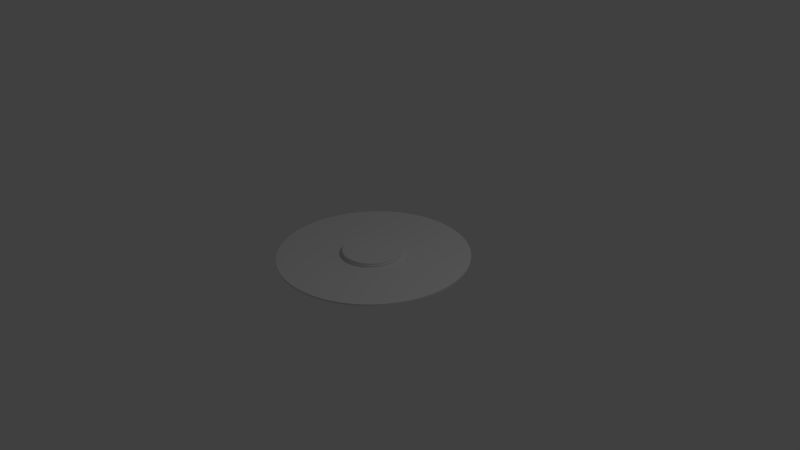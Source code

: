 # Source: disk1.blend  (saved by Blender 2.72.0; exported with 4.5.12 LTS)
import bpy
from mathutils import Matrix  # noqa: F401  (used for matrix-valued properties, if any)

bpy.ops.wm.read_factory_settings(use_empty=True)
scene = bpy.context.scene
scene.name = 'Scene'

# ---- collections
col_collection_1 = bpy.data.collections.new('Collection 1'); scene.collection.children.link(col_collection_1)

# ---- world
world_world = bpy.data.worlds.new('World'); scene.world = world_world
world_world.color = (0.05088, 0.05088, 0.05088)
world_world.use_sun_shadow = False
world_world.sun_shadow_jitter_overblur = 0.0
world_world.cycles.sampling_method = 'MANUAL'
world_world.cycles.sample_map_resolution = 256

# ---- cameras
cam_camera = bpy.data.cameras.new('Camera')
cam_camera.clip_end = 100.0
cam_camera.lens = 35.0
cam_camera.sensor_width = 32.0
cam_camera.sensor_height = 18.0
cam_camera.ortho_scale = 7.314
cam_camera.dof.focus_distance = 0.0
cam_camera.dof.aperture_fstop = 128.0

# ---- lights
light_lamp = bpy.data.lights.new('Lamp', 'POINT')
light_lamp.transmission_factor = 0.0
light_lamp.cutoff_distance = 30.0
light_lamp.energy = 100.0
light_lamp.shadow_buffer_clip_start = 1.001
light_lamp.shadow_soft_size = 0.1
light_lamp.shadow_maximum_resolution = 0.006
light_lamp.use_absolute_resolution = True
light_lamp.cycles.use_multiple_importance_sampling = False

# ---- meshes
me_cylinder_001 = bpy.data.meshes.new('Cylinder.001')
me_cylinder_001.from_pydata([(4.173e-07, 0.4, -0.8), (4.173e-07, 0.4, 0.8), (0.01963, 0.3995, -0.8), (0.01963, 0.3995, 0.8), (0.03921, 0.3981, -0.8), (0.03921, 0.3981, 0.8), (0.05869, 0.3957, -0.8), (0.05869, 0.3957, 0.8), (0.07804, 0.3923, -0.8), (0.07804, 0.3923, 0.8), (0.09719, 0.388, -0.8), (0.09719, 0.388, 0.8), (0.1161, 0.3828, -0.8), (0.1161, 0.3828, 0.8), (0.1348, 0.3766, -0.8), (0.1348, 0.3766, 0.8), (0.1531, 0.3696, -0.8), (0.1531, 0.3696, 0.8), (0.171, 0.3616, -0.8), (0.171, 0.3616, 0.8), (0.1886, 0.3528, -0.8), (0.1886, 0.3528, 0.8), (0.2056, 0.3431, -0.8), (0.2056, 0.3431, 0.8), (0.2222, 0.3326, -0.8), (0.2222, 0.3326, 0.8), (0.2383, 0.3213, -0.8), (0.2383, 0.3213, 0.8), (0.2538, 0.3092, -0.8), (0.2538, 0.3092, 0.8), (0.2686, 0.2964, -0.8), (0.2686, 0.2964, 0.8), (0.2828, 0.2828, -0.8), (0.2828, 0.2828, 0.8), (0.2964, 0.2686, -0.8), (0.2964, 0.2686, 0.8), (0.3092, 0.2538, -0.8), (0.3092, 0.2538, 0.8), (0.3213, 0.2383, -0.8), (0.3213, 0.2383, 0.8), (0.3326, 0.2222, -0.8), (0.3326, 0.2222, 0.8), (0.3431, 0.2056, -0.8), (0.3431, 0.2056, 0.8), (0.3528, 0.1886, -0.8), (0.3528, 0.1886, 0.8), (0.3616, 0.171, -0.8), (0.3616, 0.171, 0.8), (0.3696, 0.1531, -0.8), (0.3696, 0.1531, 0.8), (0.3766, 0.1348, -0.8), (0.3766, 0.1348, 0.8), (0.3828, 0.1161, -0.8), (0.3828, 0.1161, 0.8), (0.388, 0.09719, -0.8), (0.388, 0.09719, 0.8), (0.3923, 0.07804, -0.8), (0.3923, 0.07804, 0.8), (0.3957, 0.05869, -0.8), (0.3957, 0.05869, 0.8), (0.3981, 0.03921, -0.8), (0.3981, 0.03921, 0.8), (0.3995, 0.01963, -0.8), (0.3995, 0.01963, 0.8), (0.4, -4.525e-07, -0.8), (0.4, -4.525e-07, 0.8), (0.3995, -0.01963, -0.8), (0.3995, -0.01963, 0.8), (0.3981, -0.03921, -0.8), (0.3981, -0.03921, 0.8), (0.3957, -0.05869, -0.8), (0.3957, -0.05869, 0.8), (0.3923, -0.07804, -0.8), (0.3923, -0.07804, 0.8), (0.388, -0.09719, -0.8), (0.388, -0.09719, 0.8), (0.3828, -0.1161, -0.8), (0.3828, -0.1161, 0.8), (0.3766, -0.1348, -0.8), (0.3766, -0.1348, 0.8), (0.3696, -0.1531, -0.8), (0.3696, -0.1531, 0.8), (0.3616, -0.171, -0.8), (0.3616, -0.171, 0.8), (0.3528, -0.1886, -0.8), (0.3528, -0.1886, 0.8), (0.3431, -0.2056, -0.8), (0.3431, -0.2056, 0.8), (0.3326, -0.2222, -0.8), (0.3326, -0.2222, 0.8), (0.3213, -0.2383, -0.8), (0.3213, -0.2383, 0.8), (0.3092, -0.2538, -0.8), (0.3092, -0.2538, 0.8), (0.2964, -0.2686, -0.8), (0.2964, -0.2686, 0.8), (0.2828, -0.2828, -0.8), (0.2828, -0.2828, 0.8), (0.2686, -0.2964, -0.8), (0.2686, -0.2964, 0.8), (0.2538, -0.3092, -0.8), (0.2538, -0.3092, 0.8), (0.2383, -0.3213, -0.8), (0.2383, -0.3213, 0.8), (0.2222, -0.3326, -0.8), (0.2222, -0.3326, 0.8), (0.2056, -0.3431, -0.8), (0.2056, -0.3431, 0.8), (0.1886, -0.3528, -0.8), (0.1886, -0.3528, 0.8), (0.171, -0.3616, -0.8), (0.171, -0.3616, 0.8), (0.1531, -0.3696, -0.8), (0.1531, -0.3696, 0.8), (0.1348, -0.3766, -0.8), (0.1348, -0.3766, 0.8), (0.1161, -0.3828, -0.8), (0.1161, -0.3828, 0.8), (0.09719, -0.388, -0.8), (0.09719, -0.388, 0.8), (0.07804, -0.3923, -0.8), (0.07804, -0.3923, 0.8), (0.05869, -0.3957, -0.8), (0.05869, -0.3957, 0.8), (0.03921, -0.3981, -0.8), (0.03921, -0.3981, 0.8), (0.01963, -0.3995, -0.8), (0.01963, -0.3995, 0.8), (1.145e-06, -0.4, -0.8), (1.145e-06, -0.4, 0.8), (-0.01963, -0.3995, -0.8), (-0.01963, -0.3995, 0.8), (-0.03921, -0.3981, -0.8), (-0.03921, -0.3981, 0.8), (-0.05869, -0.3957, -0.8), (-0.05869, -0.3957, 0.8), (-0.07803, -0.3923, -0.8), (-0.07803, -0.3923, 0.8), (-0.09719, -0.388, -0.8), (-0.09719, -0.388, 0.8), (-0.1161, -0.3828, -0.8), (-0.1161, -0.3828, 0.8), (-0.1348, -0.3766, -0.8), (-0.1348, -0.3766, 0.8), (-0.1531, -0.3696, -0.8), (-0.1531, -0.3696, 0.8), (-0.171, -0.3616, -0.8), (-0.171, -0.3616, 0.8), (-0.1886, -0.3528, -0.8), (-0.1886, -0.3528, 0.8), (-0.2056, -0.3431, -0.8), (-0.2056, -0.3431, 0.8), (-0.2222, -0.3326, -0.8), (-0.2222, -0.3326, 0.8), (-0.2383, -0.3213, -0.8), (-0.2383, -0.3213, 0.8), (-0.2538, -0.3092, -0.8), (-0.2538, -0.3092, 0.8), (-0.2686, -0.2964, -0.8), (-0.2686, -0.2964, 0.8), (-0.2828, -0.2828, -0.8), (-0.2828, -0.2828, 0.8), (-0.2964, -0.2686, -0.8), (-0.2964, -0.2686, 0.8), (-0.3092, -0.2538, -0.8), (-0.3092, -0.2538, 0.8), (-0.3213, -0.2383, -0.8), (-0.3213, -0.2383, 0.8), (-0.3326, -0.2222, -0.8), (-0.3326, -0.2222, 0.8), (-0.3431, -0.2056, -0.8), (-0.3431, -0.2056, 0.8), (-0.3528, -0.1886, -0.8), (-0.3528, -0.1886, 0.8), (-0.3616, -0.171, -0.8), (-0.3616, -0.171, 0.8), (-0.3696, -0.1531, -0.8), (-0.3696, -0.1531, 0.8), (-0.3766, -0.1348, -0.8), (-0.3766, -0.1348, 0.8), (-0.3828, -0.1161, -0.8), (-0.3828, -0.1161, 0.8), (-0.388, -0.09719, -0.8), (-0.388, -0.09719, 0.8), (-0.3923, -0.07804, -0.8), (-0.3923, -0.07804, 0.8), (-0.3957, -0.05869, -0.8), (-0.3957, -0.05869, 0.8), (-0.3981, -0.03921, -0.8), (-0.3981, -0.03921, 0.8), (-0.3995, -0.01963, -0.8), (-0.3995, -0.01963, 0.8), (-0.4, -8.594e-07, -0.8), (-0.4, -8.594e-07, 0.8), (-0.3995, 0.01963, -0.8), (-0.3995, 0.01963, 0.8), (-0.3981, 0.03921, -0.8), (-0.3981, 0.03921, 0.8), (-0.3957, 0.05869, -0.8), (-0.3957, 0.05869, 0.8), (-0.3923, 0.07804, -0.8), (-0.3923, 0.07804, 0.8), (-0.388, 0.09719, -0.8), (-0.388, 0.09719, 0.8), (-0.3828, 0.1161, -0.8), (-0.3828, 0.1161, 0.8), (-0.3766, 0.1348, -0.8), (-0.3766, 0.1348, 0.8), (-0.3696, 0.1531, -0.8), (-0.3696, 0.1531, 0.8), (-0.3616, 0.171, -0.8), (-0.3616, 0.171, 0.8), (-0.3528, 0.1886, -0.8), (-0.3528, 0.1886, 0.8), (-0.3431, 0.2056, -0.8), (-0.3431, 0.2056, 0.8), (-0.3326, 0.2222, -0.8), (-0.3326, 0.2222, 0.8), (-0.3213, 0.2383, -0.8), (-0.3213, 0.2383, 0.8), (-0.3092, 0.2538, -0.8), (-0.3092, 0.2538, 0.8), (-0.2964, 0.2686, -0.8), (-0.2964, 0.2686, 0.8), (-0.2828, 0.2828, -0.8), (-0.2828, 0.2828, 0.8), (-0.2686, 0.2964, -0.8), (-0.2686, 0.2964, 0.8), (-0.2538, 0.3092, -0.8), (-0.2538, 0.3092, 0.8), (-0.2383, 0.3213, -0.8), (-0.2383, 0.3213, 0.8), (-0.2222, 0.3326, -0.8), (-0.2222, 0.3326, 0.8), (-0.2056, 0.3431, -0.8), (-0.2056, 0.3431, 0.8), (-0.1886, 0.3528, -0.8), (-0.1886, 0.3528, 0.8), (-0.171, 0.3616, -0.8), (-0.171, 0.3616, 0.8), (-0.1531, 0.3696, -0.8), (-0.1531, 0.3696, 0.8), (-0.1348, 0.3766, -0.8), (-0.1348, 0.3766, 0.8), (-0.1161, 0.3828, -0.8), (-0.1161, 0.3828, 0.8), (-0.09719, 0.388, -0.8), (-0.09719, 0.388, 0.8), (-0.07803, 0.3923, -0.8), (-0.07803, 0.3923, 0.8), (-0.05869, 0.3957, -0.8), (-0.05869, 0.3957, 0.8), (-0.03921, 0.3981, -0.8), (-0.03921, 0.3981, 0.8), (-0.01963, 0.3995, -0.8), (-0.01963, 0.3995, 0.8), (4.173e-07, 0.4, -0.48), (4.504e-07, 0.36, -0.185), (4.173e-07, 0.4, 0.16), (4.174e-07, 0.3998, 0.48), (0.01962, 0.3994, 0.48), (0.01963, 0.3995, 0.16), (0.01963, 0.3995, -0.16), (0.01963, 0.3995, -0.48), (0.03919, 0.3979, 0.48), (0.03921, 0.3981, 0.16), (0.03921, 0.3981, -0.16), (0.03921, 0.3981, -0.48), (0.05867, 0.3955, 0.48), (0.05869, 0.3957, 0.16), (0.05869, 0.3957, -0.16), (0.05869, 0.3957, -0.48), (0.07801, 0.3922, 0.48), (0.07804, 0.3923, 0.16), (0.07804, 0.3923, -0.16), (0.07804, 0.3923, -0.48), (0.09715, 0.3879, 0.48), (0.09719, 0.388, 0.16), (0.09719, 0.388, -0.16), (0.09719, 0.388, -0.48), (0.1161, 0.3826, 0.48), (0.1161, 0.3828, 0.16), (0.1161, 0.3828, -0.16), (0.1161, 0.3828, -0.48), (0.1347, 0.3765, 0.48), (0.1348, 0.3766, 0.16), (0.1348, 0.3766, -0.16), (0.1348, 0.3766, -0.48), (0.153, 0.3694, 0.48), (0.1531, 0.3696, 0.16), (0.1531, 0.3696, -0.16), (0.1531, 0.3696, -0.48), (0.171, 0.3615, 0.48), (0.171, 0.3616, 0.16), (0.171, 0.3616, -0.16), (0.171, 0.3616, -0.48), (0.1885, 0.3526, 0.48), (0.1886, 0.3528, 0.16), (0.1886, 0.3528, -0.16), (0.1886, 0.3528, -0.48), (0.2056, 0.343, 0.48), (0.2056, 0.3431, 0.16), (0.2056, 0.3431, -0.16), (0.2056, 0.3431, -0.48), (0.2221, 0.3325, 0.48), (0.2222, 0.3326, 0.16), (0.2222, 0.3326, -0.16), (0.2222, 0.3326, -0.48), (0.2382, 0.3212, 0.48), (0.2383, 0.3213, 0.16), (0.2383, 0.3213, -0.16), (0.2383, 0.3213, -0.48), (0.2537, 0.3091, 0.48), (0.2538, 0.3092, 0.16), (0.2538, 0.3092, -0.16), (0.2538, 0.3092, -0.48), (0.2685, 0.2963, 0.48), (0.2686, 0.2964, 0.16), (0.2686, 0.2964, -0.16), (0.2686, 0.2964, -0.48), (0.2827, 0.2827, 0.48), (0.2828, 0.2828, 0.16), (0.2828, 0.2828, -0.16), (0.2828, 0.2828, -0.48), (0.2963, 0.2685, 0.48), (0.2964, 0.2686, 0.16), (0.2964, 0.2686, -0.16), (0.2964, 0.2686, -0.48), (0.3091, 0.2537, 0.48), (0.3092, 0.2538, 0.16), (0.3092, 0.2538, -0.16), (0.3092, 0.2538, -0.48), (0.3212, 0.2382, 0.48), (0.3213, 0.2383, 0.16), (0.3213, 0.2383, -0.16), (0.3213, 0.2383, -0.48), (0.3325, 0.2221, 0.48), (0.3326, 0.2222, 0.16), (0.3326, 0.2222, -0.16), (0.3326, 0.2222, -0.48), (0.343, 0.2056, 0.48), (0.3431, 0.2056, 0.16), (0.3431, 0.2056, -0.16), (0.3431, 0.2056, -0.48), (0.3526, 0.1885, 0.48), (0.3528, 0.1886, 0.16), (0.3528, 0.1886, -0.16), (0.3528, 0.1886, -0.48), (0.3615, 0.171, 0.48), (0.3616, 0.171, 0.16), (0.3616, 0.171, -0.16), (0.3616, 0.171, -0.48), (0.3694, 0.153, 0.48), (0.3696, 0.1531, 0.16), (0.3696, 0.1531, -0.16), (0.3696, 0.1531, -0.48), (0.3765, 0.1347, 0.48), (0.3766, 0.1348, 0.16), (0.3766, 0.1348, -0.16), (0.3766, 0.1348, -0.48), (0.3826, 0.1161, 0.48), (0.3828, 0.1161, 0.16), (0.3828, 0.1161, -0.16), (0.3828, 0.1161, -0.48), (0.3879, 0.09715, 0.48), (0.388, 0.09719, 0.16), (0.388, 0.09719, -0.16), (0.388, 0.09719, -0.48), (0.3922, 0.078, 0.48), (0.3923, 0.07804, 0.16), (0.3923, 0.07804, -0.16), (0.3923, 0.07804, -0.48), (0.3955, 0.05867, 0.48), (0.3957, 0.05869, 0.16), (0.3957, 0.05869, -0.16), (0.3957, 0.05869, -0.48), (0.3979, 0.03919, 0.48), (0.3981, 0.03921, 0.16), (0.3981, 0.03921, -0.16), (0.3981, 0.03921, -0.48), (0.3994, 0.01962, 0.48), (0.3995, 0.01963, 0.16), (0.3995, 0.01963, -0.16), (0.3995, 0.01963, -0.48), (0.3998, -4.528e-07, 0.48), (0.4, -4.525e-07, 0.16), (0.4, -4.525e-07, -0.16), (0.4, -4.525e-07, -0.48), (0.3994, -0.01962, 0.48), (0.3995, -0.01963, 0.16), (0.3995, -0.01963, -0.16), (0.3995, -0.01963, -0.48), (0.3979, -0.03919, 0.48), (0.3981, -0.03921, 0.16), (0.3981, -0.03921, -0.16), (0.3981, -0.03921, -0.48), (0.3955, -0.05867, 0.48), (0.3957, -0.05869, 0.16), (0.3957, -0.05869, -0.16), (0.3957, -0.05869, -0.48), (0.3922, -0.07801, 0.48), (0.3923, -0.07804, 0.16), (0.3923, -0.07804, -0.16), (0.3923, -0.07804, -0.48), (0.3879, -0.09715, 0.48), (0.388, -0.09719, 0.16), (0.388, -0.09719, -0.16), (0.388, -0.09719, -0.48), (0.3826, -0.1161, 0.48), (0.3828, -0.1161, 0.16), (0.3828, -0.1161, -0.16), (0.3828, -0.1161, -0.48), (0.3765, -0.1347, 0.48), (0.3766, -0.1348, 0.16), (0.3766, -0.1348, -0.16), (0.3766, -0.1348, -0.48), (0.3694, -0.153, 0.48), (0.3696, -0.1531, 0.16), (0.3696, -0.1531, -0.16), (0.3696, -0.1531, -0.48), (0.3615, -0.171, 0.48), (0.3616, -0.171, 0.16), (0.3616, -0.171, -0.16), (0.3616, -0.171, -0.48), (0.3526, -0.1885, 0.48), (0.3528, -0.1886, 0.16), (0.3528, -0.1886, -0.16), (0.3528, -0.1886, -0.48), (0.343, -0.2056, 0.48), (0.3431, -0.2056, 0.16), (0.3431, -0.2056, -0.16), (0.3431, -0.2056, -0.48), (0.3325, -0.2221, 0.48), (0.3326, -0.2222, 0.16), (0.3326, -0.2222, -0.16), (0.3326, -0.2222, -0.48), (0.3212, -0.2382, 0.48), (0.3213, -0.2383, 0.16), (0.3213, -0.2383, -0.16), (0.3213, -0.2383, -0.48), (0.3091, -0.2537, 0.48), (0.3092, -0.2538, 0.16), (0.3092, -0.2538, -0.16), (0.3092, -0.2538, -0.48), (0.2963, -0.2685, 0.48), (0.2964, -0.2686, 0.16), (0.2964, -0.2686, -0.16), (0.2964, -0.2686, -0.48), (0.2827, -0.2827, 0.48), (0.2828, -0.2828, 0.16), (0.2828, -0.2828, -0.16), (0.2828, -0.2828, -0.48), (0.2685, -0.2963, 0.48), (0.2686, -0.2964, 0.16), (0.2686, -0.2964, -0.16), (0.2686, -0.2964, -0.48), (0.2537, -0.3091, 0.48), (0.2538, -0.3092, 0.16), (0.2538, -0.3092, -0.16), (0.2538, -0.3092, -0.48), (0.2382, -0.3212, 0.48), (0.2383, -0.3213, 0.16), (0.2383, -0.3213, -0.16), (0.2383, -0.3213, -0.48), (0.2221, -0.3325, 0.48), (0.2222, -0.3326, 0.16), (0.2222, -0.3326, -0.16), (0.2222, -0.3326, -0.48), (0.2056, -0.343, 0.48), (0.2056, -0.3431, 0.16), (0.2056, -0.3431, -0.16), (0.2056, -0.3431, -0.48), (0.1885, -0.3526, 0.48), (0.1886, -0.3528, 0.16), (0.1886, -0.3528, -0.16), (0.1886, -0.3528, -0.48), (0.171, -0.3615, 0.48), (0.171, -0.3616, 0.16), (0.171, -0.3616, -0.16), (0.171, -0.3616, -0.48), (0.153, -0.3694, 0.48), (0.1531, -0.3696, 0.16), (0.1531, -0.3696, -0.16), (0.1531, -0.3696, -0.48), (0.1347, -0.3765, 0.48), (0.1348, -0.3766, 0.16), (0.1348, -0.3766, -0.16), (0.1348, -0.3766, -0.48), (0.1161, -0.3826, 0.48), (0.1161, -0.3828, 0.16), (0.1161, -0.3828, -0.16), (0.1161, -0.3828, -0.48), (0.09715, -0.3879, 0.48), (0.09719, -0.388, 0.16), (0.09719, -0.388, -0.16), (0.09719, -0.388, -0.48), (0.07801, -0.3922, 0.48), (0.07804, -0.3923, 0.16), (0.07804, -0.3923, -0.16), (0.07804, -0.3923, -0.48), (0.05867, -0.3955, 0.48), (0.05869, -0.3957, 0.16), (0.05869, -0.3957, -0.16), (0.05869, -0.3957, -0.48), (0.03919, -0.3979, 0.48), (0.03921, -0.3981, 0.16), (0.03921, -0.3981, -0.16), (0.03921, -0.3981, -0.48), (0.01962, -0.3994, 0.48), (0.01963, -0.3995, 0.16), (0.01963, -0.3995, -0.16), (0.01963, -0.3995, -0.48), (1.145e-06, -0.3998, 0.48), (1.145e-06, -0.4, 0.16), (1.145e-06, -0.4, -0.16), (1.145e-06, -0.4, -0.48), (-0.01962, -0.3994, 0.48), (-0.01963, -0.3995, 0.16), (-0.01963, -0.3995, -0.16), (-0.01963, -0.3995, -0.48), (-0.03919, -0.3979, 0.48), (-0.03921, -0.3981, 0.16), (-0.03921, -0.3981, -0.16), (-0.03921, -0.3981, -0.48), (-0.05867, -0.3955, 0.48), (-0.05869, -0.3957, 0.16), (-0.05869, -0.3957, -0.16), (-0.05869, -0.3957, -0.48), (-0.078, -0.3922, 0.48), (-0.07803, -0.3923, 0.16), (-0.07803, -0.3923, -0.16), (-0.07803, -0.3923, -0.48), (-0.09715, -0.3879, 0.48), (-0.09719, -0.388, 0.16), (-0.09719, -0.388, -0.16), (-0.09719, -0.388, -0.48), (-0.1161, -0.3826, 0.48), (-0.1161, -0.3828, 0.16), (-0.1161, -0.3828, -0.16), (-0.1161, -0.3828, -0.48), (-0.1347, -0.3765, 0.48), (-0.1348, -0.3766, 0.16), (-0.1348, -0.3766, -0.16), (-0.1348, -0.3766, -0.48), (-0.153, -0.3694, 0.48), (-0.1531, -0.3696, 0.16), (-0.1531, -0.3696, -0.16), (-0.1531, -0.3696, -0.48), (-0.171, -0.3615, 0.48), (-0.171, -0.3616, 0.16), (-0.171, -0.3616, -0.16), (-0.171, -0.3616, -0.48), (-0.1885, -0.3526, 0.48), (-0.1886, -0.3528, 0.16), (-0.1886, -0.3528, -0.16), (-0.1886, -0.3528, -0.48), (-0.2056, -0.343, 0.48), (-0.2056, -0.3431, 0.16), (-0.2056, -0.3431, -0.16), (-0.2056, -0.3431, -0.48), (-0.2221, -0.3325, 0.48), (-0.2222, -0.3326, 0.16), (-0.2222, -0.3326, -0.16), (-0.2222, -0.3326, -0.48), (-0.2382, -0.3212, 0.48), (-0.2383, -0.3213, 0.16), (-0.2383, -0.3213, -0.16), (-0.2383, -0.3213, -0.48), (-0.2537, -0.3091, 0.48), (-0.2538, -0.3092, 0.16), (-0.2538, -0.3092, -0.16), (-0.2538, -0.3092, -0.48), (-0.2685, -0.2963, 0.48), (-0.2686, -0.2964, 0.16), (-0.2686, -0.2964, -0.16), (-0.2686, -0.2964, -0.48), (-0.2827, -0.2827, 0.48), (-0.2828, -0.2828, 0.16), (-0.2828, -0.2828, -0.16), (-0.2828, -0.2828, -0.48), (-0.2963, -0.2685, 0.48), (-0.2964, -0.2686, 0.16), (-0.2964, -0.2686, -0.16), (-0.2964, -0.2686, -0.48), (-0.3091, -0.2537, 0.48), (-0.3092, -0.2538, 0.16), (-0.3092, -0.2538, -0.16), (-0.3092, -0.2538, -0.48), (-0.3212, -0.2382, 0.48), (-0.3213, -0.2383, 0.16), (-0.3213, -0.2383, -0.16), (-0.3213, -0.2383, -0.48), (-0.3325, -0.2221, 0.48), (-0.3326, -0.2222, 0.16), (-0.3326, -0.2222, -0.16), (-0.3326, -0.2222, -0.48), (-0.343, -0.2056, 0.48), (-0.3431, -0.2056, 0.16), (-0.3431, -0.2056, -0.16), (-0.3431, -0.2056, -0.48), (-0.3526, -0.1885, 0.48), (-0.3528, -0.1886, 0.16), (-0.3528, -0.1886, -0.16), (-0.3528, -0.1886, -0.48), (-0.3615, -0.171, 0.48), (-0.3616, -0.171, 0.16), (-0.3616, -0.171, -0.16), (-0.3616, -0.171, -0.48), (-0.3694, -0.153, 0.48), (-0.3696, -0.1531, 0.16), (-0.3696, -0.1531, -0.16), (-0.3696, -0.1531, -0.48), (-0.3765, -0.1347, 0.48), (-0.3766, -0.1348, 0.16), (-0.3766, -0.1348, -0.16), (-0.3766, -0.1348, -0.48), (-0.3826, -0.1161, 0.48), (-0.3828, -0.1161, 0.16), (-0.3828, -0.1161, -0.16), (-0.3828, -0.1161, -0.48), (-0.3879, -0.09715, 0.48), (-0.388, -0.09719, 0.16), (-0.388, -0.09719, -0.16), (-0.388, -0.09719, -0.48), (-0.3922, -0.07801, 0.48), (-0.3923, -0.07804, 0.16), (-0.3923, -0.07804, -0.16), (-0.3923, -0.07804, -0.48), (-0.3955, -0.05867, 0.48), (-0.3957, -0.05869, 0.16), (-0.3957, -0.05869, -0.16), (-0.3957, -0.05869, -0.48), (-0.3979, -0.03919, 0.48), (-0.3981, -0.03921, 0.16), (-0.3981, -0.03921, -0.16), (-0.3981, -0.03921, -0.48), (-0.3994, -0.01962, 0.48), (-0.3995, -0.01963, 0.16), (-0.3995, -0.01963, -0.16), (-0.3995, -0.01963, -0.48), (-0.3998, -8.596e-07, 0.48), (-0.4, -8.594e-07, 0.16), (-0.4, -8.594e-07, -0.16), (-0.4, -8.594e-07, -0.48), (-0.3994, 0.01962, 0.48), (-0.3995, 0.01963, 0.16), (-0.3995, 0.01963, -0.16), (-0.3995, 0.01963, -0.48), (-0.3979, 0.03919, 0.48), (-0.3981, 0.03921, 0.16), (-0.3981, 0.03921, -0.16), (-0.3981, 0.03921, -0.48), (-0.3955, 0.05867, 0.48), (-0.3957, 0.05869, 0.16), (-0.3957, 0.05869, -0.16), (-0.3957, 0.05869, -0.48), (-0.3922, 0.078, 0.48), (-0.3923, 0.07804, 0.16), (-0.3923, 0.07804, -0.16), (-0.3923, 0.07804, -0.48), (-0.3879, 0.09715, 0.48), (-0.388, 0.09719, 0.16), (-0.388, 0.09719, -0.16), (-0.388, 0.09719, -0.48), (-0.3826, 0.1161, 0.48), (-0.3828, 0.1161, 0.16), (-0.3828, 0.1161, -0.16), (-0.3828, 0.1161, -0.48), (-0.3765, 0.1347, 0.48), (-0.3766, 0.1348, 0.16), (-0.3766, 0.1348, -0.16), (-0.3766, 0.1348, -0.48), (-0.3694, 0.153, 0.48), (-0.3696, 0.1531, 0.16), (-0.3696, 0.1531, -0.16), (-0.3696, 0.1531, -0.48), (-0.3615, 0.171, 0.48), (-0.3616, 0.171, 0.16), (-0.3616, 0.171, -0.16), (-0.3616, 0.171, -0.48), (-0.3526, 0.1885, 0.48), (-0.3528, 0.1886, 0.16), (-0.3528, 0.1886, -0.16), (-0.3528, 0.1886, -0.48), (-0.343, 0.2056, 0.48), (-0.3431, 0.2056, 0.16), (-0.3431, 0.2056, -0.16), (-0.3431, 0.2056, -0.48), (-0.3325, 0.2221, 0.48), (-0.3326, 0.2222, 0.16), (-0.3326, 0.2222, -0.16), (-0.3326, 0.2222, -0.48), (-0.3212, 0.2382, 0.48), (-0.3213, 0.2383, 0.16), (-0.3213, 0.2383, -0.16), (-0.3213, 0.2383, -0.48), (-0.3091, 0.2537, 0.48), (-0.3092, 0.2538, 0.16), (-0.3092, 0.2538, -0.16), (-0.3092, 0.2538, -0.48), (-0.2963, 0.2685, 0.48), (-0.2964, 0.2686, 0.16), (-0.2964, 0.2686, -0.16), (-0.2964, 0.2686, -0.48), (-0.2827, 0.2827, 0.48), (-0.2828, 0.2828, 0.16), (-0.2828, 0.2828, -0.16), (-0.2828, 0.2828, -0.48), (-0.2685, 0.2963, 0.48), (-0.2686, 0.2964, 0.16), (-0.2686, 0.2964, -0.16), (-0.2686, 0.2964, -0.48), (-0.2537, 0.3091, 0.48), (-0.2538, 0.3092, 0.16), (-0.2538, 0.3092, -0.16), (-0.2538, 0.3092, -0.48), (-0.2382, 0.3212, 0.48), (-0.2383, 0.3213, 0.16), (-0.2383, 0.3213, -0.16), (-0.2383, 0.3213, -0.48), (-0.2221, 0.3325, 0.48), (-0.2222, 0.3326, 0.16), (-0.2222, 0.3326, -0.16), (-0.2222, 0.3326, -0.48), (-0.2056, 0.343, 0.48), (-0.2056, 0.3431, 0.16), (-0.2056, 0.3431, -0.16), (-0.2056, 0.3431, -0.48), (-0.1885, 0.3526, 0.48), (-0.1886, 0.3528, 0.16), (-0.1886, 0.3528, -0.16), (-0.1886, 0.3528, -0.48), (-0.171, 0.3615, 0.48), (-0.171, 0.3616, 0.16), (-0.171, 0.3616, -0.16), (-0.171, 0.3616, -0.48), (-0.153, 0.3694, 0.48), (-0.1531, 0.3696, 0.16), (-0.1531, 0.3696, -0.16), (-0.1531, 0.3696, -0.48), (-0.1347, 0.3765, 0.48), (-0.1348, 0.3766, 0.16), (-0.1348, 0.3766, -0.16), (-0.1348, 0.3766, -0.48), (-0.1161, 0.3826, 0.48), (-0.1161, 0.3828, 0.16), (-0.1161, 0.3828, -0.16), (-0.1161, 0.3828, -0.48), (-0.09715, 0.3879, 0.48), (-0.09719, 0.388, 0.16), (-0.09719, 0.388, -0.16), (-0.09719, 0.388, -0.48), (-0.078, 0.3922, 0.48), (-0.07803, 0.3923, 0.16), (-0.07803, 0.3923, -0.16), (-0.07803, 0.3923, -0.48), (-0.05867, 0.3955, 0.48), (-0.05869, 0.3957, 0.16), (-0.05869, 0.3957, -0.16), (-0.05869, 0.3957, -0.48), (-0.03919, 0.3979, 0.48), (-0.03921, 0.3981, 0.16), (-0.03921, 0.3981, -0.16), (-0.03921, 0.3981, -0.48), (-0.01962, 0.3994, 0.48), (-0.01963, 0.3995, 0.16), (-0.01963, 0.3995, -0.16), (-0.01963, 0.3995, -0.48), (-4.553e-07, 1.25, -0.125), (-4.553e-07, 1.25, 0.125), (0.06133, 1.248, -0.125), (0.06133, 1.248, 0.125), (0.1225, 1.244, -0.125), (0.1225, 1.244, 0.125), (0.1834, 1.236, -0.125), (0.1834, 1.236, 0.125), (0.2439, 1.226, -0.125), (0.2439, 1.226, 0.125), (0.3037, 1.213, -0.125), (0.3037, 1.213, 0.125), (0.3629, 1.196, -0.125), (0.3629, 1.196, 0.125), (0.4211, 1.177, -0.125), (0.4211, 1.177, 0.125), (0.4784, 1.155, -0.125), (0.4784, 1.155, 0.125), (0.5344, 1.13, -0.125), (0.5344, 1.13, 0.125), (0.5892, 1.102, -0.125), (0.5892, 1.102, 0.125), (0.6426, 1.072, -0.125), (0.6426, 1.072, 0.125), (0.6945, 1.039, -0.125), (0.6945, 1.039, 0.125), (0.7446, 1.004, -0.125), (0.7446, 1.004, 0.125), (0.793, 0.9663, -0.125), (0.793, 0.9663, 0.125), (0.8394, 0.9262, -0.125), (0.8394, 0.9262, 0.125), (0.8839, 0.8839, -0.125), (0.8839, 0.8839, 0.125), (0.9262, 0.8394, -0.125), (0.9262, 0.8394, 0.125), (0.9663, 0.793, -0.125), (0.9663, 0.793, 0.125), (1.004, 0.7446, -0.125), (1.004, 0.7446, 0.125), (1.039, 0.6945, -0.125), (1.039, 0.6945, 0.125), (1.072, 0.6426, -0.125), (1.072, 0.6426, 0.125), (1.102, 0.5892, -0.125), (1.102, 0.5892, 0.125), (1.13, 0.5344, -0.125), (1.13, 0.5344, 0.125), (1.155, 0.4784, -0.125), (1.155, 0.4784, 0.125), (1.177, 0.4211, -0.125), (1.177, 0.4211, 0.125), (1.196, 0.3629, -0.125), (1.196, 0.3629, 0.125), (1.213, 0.3037, -0.125), (1.213, 0.3037, 0.125), (1.226, 0.2439, -0.125), (1.226, 0.2439, 0.125), (1.236, 0.1834, -0.125), (1.236, 0.1834, 0.125), (1.244, 0.1225, -0.125), (1.244, 0.1225, 0.125), (1.248, 0.06133, -0.125), (1.248, 0.06133, 0.125), (1.25, -4.06e-07, -0.125), (1.25, -4.06e-07, 0.125), (1.248, -0.06134, -0.125), (1.248, -0.06134, 0.125), (1.244, -0.1225, -0.125), (1.244, -0.1225, 0.125), (1.236, -0.1834, -0.125), (1.236, -0.1834, 0.125), (1.226, -0.2439, -0.125), (1.226, -0.2439, 0.125), (1.213, -0.3037, -0.125), (1.213, -0.3037, 0.125), (1.196, -0.3629, -0.125), (1.196, -0.3629, 0.125), (1.177, -0.4211, -0.125), (1.177, -0.4211, 0.125), (1.155, -0.4784, -0.125), (1.155, -0.4784, 0.125), (1.13, -0.5344, -0.125), (1.13, -0.5344, 0.125), (1.102, -0.5892, -0.125), (1.102, -0.5892, 0.125), (1.072, -0.6426, -0.125), (1.072, -0.6426, 0.125), (1.039, -0.6945, -0.125), (1.039, -0.6945, 0.125), (1.004, -0.7446, -0.125), (1.004, -0.7446, 0.125), (0.9663, -0.793, -0.125), (0.9663, -0.793, 0.125), (0.9262, -0.8394, -0.125), (0.9262, -0.8394, 0.125), (0.8839, -0.8839, -0.125), (0.8839, -0.8839, 0.125), (0.8394, -0.9262, -0.125), (0.8394, -0.9262, 0.125), (0.793, -0.9663, -0.125), (0.793, -0.9663, 0.125), (0.7446, -1.004, -0.125), (0.7446, -1.004, 0.125), (0.6945, -1.039, -0.125), (0.6945, -1.039, 0.125), (0.6426, -1.072, -0.125), (0.6426, -1.072, 0.125), (0.5892, -1.102, -0.125), (0.5892, -1.102, 0.125), (0.5344, -1.13, -0.125), (0.5344, -1.13, 0.125), (0.4784, -1.155, -0.125), (0.4784, -1.155, 0.125), (0.4211, -1.177, -0.125), (0.4211, -1.177, 0.125), (0.3629, -1.196, -0.125), (0.3629, -1.196, 0.125), (0.3037, -1.213, -0.125), (0.3037, -1.213, 0.125), (0.2439, -1.226, -0.125), (0.2439, -1.226, 0.125), (0.1834, -1.236, -0.125), (0.1834, -1.236, 0.125), (0.1225, -1.244, -0.125), (0.1225, -1.244, 0.125), (0.06134, -1.248, -0.125), (0.06134, -1.248, 0.125), (1.82e-06, -1.25, -0.125), (1.82e-06, -1.25, 0.125), (-0.06133, -1.248, -0.125), (-0.06133, -1.248, 0.125), (-0.1225, -1.244, -0.125), (-0.1225, -1.244, 0.125), (-0.1834, -1.236, -0.125), (-0.1834, -1.236, 0.125), (-0.2439, -1.226, -0.125), (-0.2439, -1.226, 0.125), (-0.3037, -1.213, -0.125), (-0.3037, -1.213, 0.125), (-0.3629, -1.196, -0.125), (-0.3629, -1.196, 0.125), (-0.4211, -1.177, -0.125), (-0.4211, -1.177, 0.125), (-0.4784, -1.155, -0.125), (-0.4784, -1.155, 0.125), (-0.5344, -1.13, -0.125), (-0.5344, -1.13, 0.125), (-0.5892, -1.102, -0.125), (-0.5892, -1.102, 0.125), (-0.6426, -1.072, -0.125), (-0.6426, -1.072, 0.125), (-0.6945, -1.039, -0.125), (-0.6945, -1.039, 0.125), (-0.7446, -1.004, -0.125), (-0.7446, -1.004, 0.125), (-0.793, -0.9663, -0.125), (-0.793, -0.9663, 0.125), (-0.8394, -0.9262, -0.125), (-0.8394, -0.9262, 0.125), (-0.8839, -0.8839, -0.125), (-0.8839, -0.8839, 0.125), (-0.9262, -0.8395, -0.125), (-0.9262, -0.8395, 0.125), (-0.9663, -0.793, -0.125), (-0.9663, -0.793, 0.125), (-1.004, -0.7446, -0.125), (-1.004, -0.7446, 0.125), (-1.039, -0.6945, -0.125), (-1.039, -0.6945, 0.125), (-1.072, -0.6426, -0.125), (-1.072, -0.6426, 0.125), (-1.102, -0.5892, -0.125), (-1.102, -0.5892, 0.125), (-1.13, -0.5344, -0.125), (-1.13, -0.5344, 0.125), (-1.155, -0.4784, -0.125), (-1.155, -0.4784, 0.125), (-1.177, -0.4211, -0.125), (-1.177, -0.4211, 0.125), (-1.196, -0.3629, -0.125), (-1.196, -0.3629, 0.125), (-1.213, -0.3037, -0.125), (-1.213, -0.3037, 0.125), (-1.226, -0.2439, -0.125), (-1.226, -0.2439, 0.125), (-1.236, -0.1834, -0.125), (-1.236, -0.1834, 0.125), (-1.244, -0.1225, -0.125), (-1.244, -0.1225, 0.125), (-1.248, -0.06134, -0.125), (-1.248, -0.06134, 0.125), (-1.25, -1.678e-06, -0.125), (-1.25, -1.678e-06, 0.125), (-1.248, 0.06133, -0.125), (-1.248, 0.06133, 0.125), (-1.244, 0.1225, -0.125), (-1.244, 0.1225, 0.125), (-1.236, 0.1834, -0.125), (-1.236, 0.1834, 0.125), (-1.226, 0.2439, -0.125), (-1.226, 0.2439, 0.125), (-1.213, 0.3037, -0.125), (-1.213, 0.3037, 0.125), (-1.196, 0.3629, -0.125), (-1.196, 0.3629, 0.125), (-1.177, 0.4211, -0.125), (-1.177, 0.4211, 0.125), (-1.155, 0.4784, -0.125), (-1.155, 0.4784, 0.125), (-1.13, 0.5344, -0.125), (-1.13, 0.5344, 0.125), (-1.102, 0.5892, -0.125), (-1.102, 0.5892, 0.125), (-1.072, 0.6426, -0.125), (-1.072, 0.6426, 0.125), (-1.039, 0.6945, -0.125), (-1.039, 0.6945, 0.125), (-1.004, 0.7446, -0.125), (-1.004, 0.7446, 0.125), (-0.9663, 0.793, -0.125), (-0.9663, 0.793, 0.125), (-0.9262, 0.8394, -0.125), (-0.9262, 0.8394, 0.125), (-0.8839, 0.8839, -0.125), (-0.8839, 0.8839, 0.125), (-0.8394, 0.9262, -0.125), (-0.8394, 0.9262, 0.125), (-0.793, 0.9663, -0.125), (-0.793, 0.9663, 0.125), (-0.7446, 1.004, -0.125), (-0.7446, 1.004, 0.125), (-0.6945, 1.039, -0.125), (-0.6945, 1.039, 0.125), (-0.6426, 1.072, -0.125), (-0.6426, 1.072, 0.125), (-0.5892, 1.102, -0.125), (-0.5892, 1.102, 0.125), (-0.5344, 1.13, -0.125), (-0.5344, 1.13, 0.125), (-0.4784, 1.155, -0.125), (-0.4784, 1.155, 0.125), (-0.4211, 1.177, -0.125), (-0.4211, 1.177, 0.125), (-0.3629, 1.196, -0.125), (-0.3629, 1.196, 0.125), (-0.3037, 1.213, -0.125), (-0.3037, 1.213, 0.125), (-0.2439, 1.226, -0.125), (-0.2439, 1.226, 0.125), (-0.1834, 1.236, -0.125), (-0.1834, 1.236, 0.125), (-0.1225, 1.244, -0.125), (-0.1225, 1.244, 0.125), (-0.06133, 1.248, -0.125), (-0.06133, 1.248, 0.125), (4.23e-07, 0.392, 0.3232), (0.01923, 0.3915, 0.3232), (0.03842, 0.3901, 0.3232), (0.05752, 0.3878, 0.3232), (0.07648, 0.3845, 0.3232), (0.09525, 0.3803, 0.3232), (0.1138, 0.3751, 0.3232), (0.1321, 0.3691, 0.3232), (0.15, 0.3622, 0.3232), (0.1676, 0.3544, 0.3232), (0.1848, 0.3457, 0.3232), (0.2015, 0.3362, 0.3232), (0.2178, 0.3259, 0.3232), (0.2335, 0.3149, 0.3232), (0.2487, 0.303, 0.3232), (0.2633, 0.2905, 0.3232), (0.2772, 0.2772, 0.3232), (0.2905, 0.2633, 0.3232), (0.303, 0.2487, 0.3232), (0.3149, 0.2335, 0.3232), (0.3259, 0.2178, 0.3232), (0.3362, 0.2015, 0.3232), (0.3457, 0.1848, 0.3232), (0.3544, 0.1676, 0.3232), (0.3622, 0.15, 0.3232), (0.3691, 0.1321, 0.3232), (0.3751, 0.1138, 0.3232), (0.3803, 0.09525, 0.3232), (0.3845, 0.07647, 0.3232), (0.3878, 0.05752, 0.3232), (0.3901, 0.03842, 0.3232), (0.3915, 0.01923, 0.3232), (0.392, -4.528e-07, 0.3232), (0.3915, -0.01923, 0.3232), (0.3901, -0.03842, 0.3232), (0.3878, -0.05752, 0.3232), (0.3845, -0.07648, 0.3232), (0.3803, -0.09525, 0.3232), (0.3751, -0.1138, 0.3232), (0.3691, -0.1321, 0.3232), (0.3622, -0.15, 0.3232), (0.3544, -0.1676, 0.3232), (0.3457, -0.1848, 0.3232), (0.3362, -0.2015, 0.3232), (0.3259, -0.2178, 0.3232), (0.3149, -0.2335, 0.3232), (0.303, -0.2487, 0.3232), (0.2905, -0.2633, 0.3232), (0.2772, -0.2772, 0.3232), (0.2633, -0.2905, 0.3232), (0.2487, -0.303, 0.3232), (0.2335, -0.3149, 0.3232), (0.2178, -0.3259, 0.3232), (0.2015, -0.3362, 0.3232), (0.1848, -0.3457, 0.3232), (0.1676, -0.3544, 0.3232), (0.15, -0.3622, 0.3232), (0.1321, -0.3691, 0.3232), (0.1138, -0.3751, 0.3232), (0.09525, -0.3803, 0.3232), (0.07648, -0.3845, 0.3232), (0.05752, -0.3878, 0.3232), (0.03842, -0.3901, 0.3232), (0.01924, -0.3915, 0.3232), (1.136e-06, -0.392, 0.3232), (-0.01923, -0.3915, 0.3232), (-0.03842, -0.3901, 0.3232), (-0.05752, -0.3878, 0.3232), (-0.07647, -0.3845, 0.3232), (-0.09525, -0.3803, 0.3232), (-0.1138, -0.3751, 0.3232), (-0.1321, -0.3691, 0.3232), (-0.15, -0.3622, 0.3232), (-0.1676, -0.3544, 0.3232), (-0.1848, -0.3457, 0.3232), (-0.2015, -0.3362, 0.3232), (-0.2178, -0.3259, 0.3232), (-0.2335, -0.3149, 0.3232), (-0.2487, -0.303, 0.3232), (-0.2632, -0.2905, 0.3232), (-0.2772, -0.2772, 0.3232), (-0.2905, -0.2633, 0.3232), (-0.303, -0.2487, 0.3232), (-0.3149, -0.2335, 0.3232), (-0.3259, -0.2178, 0.3232), (-0.3362, -0.2015, 0.3232), (-0.3457, -0.1848, 0.3232), (-0.3544, -0.1676, 0.3232), (-0.3622, -0.15, 0.3232), (-0.3691, -0.1321, 0.3232), (-0.3751, -0.1138, 0.3232), (-0.3803, -0.09525, 0.3232), (-0.3845, -0.07648, 0.3232), (-0.3878, -0.05752, 0.3232), (-0.3901, -0.03842, 0.3232), (-0.3915, -0.01924, 0.3232), (-0.392, -8.516e-07, 0.3232), (-0.3915, 0.01923, 0.3232), (-0.3901, 0.03842, 0.3232), (-0.3878, 0.05752, 0.3232), (-0.3845, 0.07647, 0.3232), (-0.3803, 0.09525, 0.3232), (-0.3751, 0.1138, 0.3232), (-0.3691, 0.1321, 0.3232), (-0.3622, 0.15, 0.3232), (-0.3544, 0.1676, 0.3232), (-0.3457, 0.1848, 0.3232), (-0.3362, 0.2015, 0.3232), (-0.3259, 0.2178, 0.3232), (-0.3149, 0.2335, 0.3232), (-0.303, 0.2487, 0.3232), (-0.2905, 0.2633, 0.3232), (-0.2772, 0.2772, 0.3232), (-0.2633, 0.2905, 0.3232), (-0.2487, 0.303, 0.3232), (-0.2335, 0.3149, 0.3232), (-0.2178, 0.3259, 0.3232), (-0.2015, 0.3362, 0.3232), (-0.1848, 0.3457, 0.3232), (-0.1676, 0.3544, 0.3232), (-0.15, 0.3622, 0.3232), (-0.1321, 0.3691, 0.3232), (-0.1138, 0.3751, 0.3232), (-0.09525, 0.3803, 0.3232), (-0.07647, 0.3845, 0.3232), (-0.05752, 0.3878, 0.3232), (-0.03842, 0.3901, 0.3232), (-0.01923, 0.3915, 0.3232), (4.23e-07, 0.392, 0.6368), (0.01923, 0.3915, 0.6368), (0.03842, 0.3901, 0.6368), (0.05752, 0.3878, 0.6368), (0.07648, 0.3845, 0.6368), (0.09525, 0.3803, 0.6368), (0.1138, 0.3751, 0.6368), (0.1321, 0.3691, 0.6368), (0.15, 0.3622, 0.6368), (0.1676, 0.3544, 0.6368), (0.1848, 0.3457, 0.6368), (0.2015, 0.3362, 0.6368), (0.2178, 0.3259, 0.6368), (0.2335, 0.3149, 0.6368), (0.2487, 0.303, 0.6368), (0.2633, 0.2905, 0.6368), (0.2772, 0.2772, 0.6368), (0.2905, 0.2633, 0.6368), (0.303, 0.2487, 0.6368), (0.3149, 0.2335, 0.6368), (0.3259, 0.2178, 0.6368), (0.3362, 0.2015, 0.6368), (0.3457, 0.1848, 0.6368), (0.3544, 0.1676, 0.6368), (0.3622, 0.15, 0.6368), (0.3691, 0.1321, 0.6368), (0.3751, 0.1138, 0.6368), (0.3803, 0.09525, 0.6368), (0.3845, 0.07647, 0.6368), (0.3878, 0.05752, 0.6368), (0.3901, 0.03842, 0.6368), (0.3915, 0.01923, 0.6368), (0.392, -4.528e-07, 0.6368), (0.3915, -0.01923, 0.6368), (0.3901, -0.03842, 0.6368), (0.3878, -0.05752, 0.6368), (0.3845, -0.07648, 0.6368), (0.3803, -0.09525, 0.6368), (0.3751, -0.1138, 0.6368), (0.3691, -0.1321, 0.6368), (0.3622, -0.15, 0.6368), (0.3544, -0.1676, 0.6368), (0.3457, -0.1848, 0.6368), (0.3362, -0.2015, 0.6368), (0.3259, -0.2178, 0.6368), (0.3149, -0.2335, 0.6368), (0.303, -0.2487, 0.6368), (0.2905, -0.2633, 0.6368), (0.2772, -0.2772, 0.6368), (0.2633, -0.2905, 0.6368), (0.2487, -0.303, 0.6368), (0.2335, -0.3149, 0.6368), (0.2178, -0.3259, 0.6368), (0.2015, -0.3362, 0.6368), (0.1848, -0.3457, 0.6368), (0.1676, -0.3544, 0.6368), (0.15, -0.3622, 0.6368), (0.1321, -0.3691, 0.6368), (0.1138, -0.3751, 0.6368), (0.09525, -0.3803, 0.6368), (0.07648, -0.3845, 0.6368), (0.05752, -0.3878, 0.6368), (0.03842, -0.3901, 0.6368), (0.01924, -0.3915, 0.6368), (1.136e-06, -0.392, 0.6368), (-0.01923, -0.3915, 0.6368), (-0.03842, -0.3901, 0.6368), (-0.05752, -0.3878, 0.6368), (-0.07647, -0.3845, 0.6368), (-0.09525, -0.3803, 0.6368), (-0.1138, -0.3751, 0.6368), (-0.1321, -0.3691, 0.6368), (-0.15, -0.3622, 0.6368), (-0.1676, -0.3544, 0.6368), (-0.1848, -0.3457, 0.6368), (-0.2015, -0.3362, 0.6368), (-0.2178, -0.3259, 0.6368), (-0.2335, -0.3149, 0.6368), (-0.2487, -0.303, 0.6368), (-0.2632, -0.2905, 0.6368), (-0.2772, -0.2772, 0.6368), (-0.2905, -0.2633, 0.6368), (-0.303, -0.2487, 0.6368), (-0.3149, -0.2335, 0.6368), (-0.3259, -0.2178, 0.6368), (-0.3362, -0.2015, 0.6368), (-0.3457, -0.1848, 0.6368), (-0.3544, -0.1676, 0.6368), (-0.3622, -0.15, 0.6368), (-0.3691, -0.1321, 0.6368), (-0.3751, -0.1138, 0.6368), (-0.3803, -0.09525, 0.6368), (-0.3845, -0.07648, 0.6368), (-0.3878, -0.05752, 0.6368), (-0.3901, -0.03842, 0.6368), (-0.3915, -0.01924, 0.6368), (-0.392, -8.516e-07, 0.6368), (-0.3915, 0.01923, 0.6368), (-0.3901, 0.03842, 0.6368), (-0.3878, 0.05752, 0.6368), (-0.3845, 0.07647, 0.6368), (-0.3803, 0.09525, 0.6368), (-0.3751, 0.1138, 0.6368), (-0.3691, 0.1321, 0.6368), (-0.3622, 0.15, 0.6368), (-0.3544, 0.1676, 0.6368), (-0.3457, 0.1848, 0.6368), (-0.3362, 0.2015, 0.6368), (-0.3259, 0.2178, 0.6368), (-0.3149, 0.2335, 0.6368), (-0.303, 0.2487, 0.6368), (-0.2905, 0.2633, 0.6368), (-0.2772, 0.2772, 0.6368), (-0.2633, 0.2905, 0.6368), (-0.2487, 0.303, 0.6368), (-0.2335, 0.3149, 0.6368), (-0.2178, 0.3259, 0.6368), (-0.2015, 0.3362, 0.6368), (-0.1848, 0.3457, 0.6368), (-0.1676, 0.3544, 0.6368), (-0.15, 0.3622, 0.6368), (-0.1321, 0.3691, 0.6368), (-0.1138, 0.3751, 0.6368), (-0.09525, 0.3803, 0.6368), (-0.07647, 0.3845, 0.6368), (-0.05752, 0.3878, 0.6368), (-0.03842, 0.3901, 0.6368), (-0.01923, 0.3915, 0.6368), (4.504e-07, 0.36, -0.455), (0.01766, 0.3596, -0.455), (4.173e-07, 0.4, -0.16), (0.01766, 0.3596, -0.185), (0.03529, 0.3583, -0.455), (0.03529, 0.3583, -0.185), (0.05282, 0.3561, -0.455), (0.05282, 0.3561, -0.185), (0.07023, 0.3531, -0.455), (0.07023, 0.3531, -0.185), (0.08747, 0.3492, -0.455), (0.08747, 0.3492, -0.185), (0.1045, 0.3445, -0.455), (0.1045, 0.3445, -0.185), (0.1213, 0.339, -0.455), (0.1213, 0.339, -0.185), (0.1378, 0.3326, -0.455), (0.1378, 0.3326, -0.185), (0.1539, 0.3254, -0.455), (0.1539, 0.3254, -0.185), (0.1697, 0.3175, -0.455), (0.1697, 0.3175, -0.185), (0.1851, 0.3088, -0.455), (0.1851, 0.3088, -0.185), (0.2, 0.2993, -0.455), (0.2, 0.2993, -0.185), (0.2145, 0.2892, -0.455), (0.2145, 0.2892, -0.185), (0.2284, 0.2783, -0.455), (0.2284, 0.2783, -0.185), (0.2418, 0.2667, -0.455), (0.2418, 0.2667, -0.185), (0.2546, 0.2546, -0.455), (0.2546, 0.2546, -0.185), (0.2667, 0.2418, -0.455), (0.2667, 0.2418, -0.185), (0.2783, 0.2284, -0.455), (0.2783, 0.2284, -0.185), (0.2892, 0.2145, -0.455), (0.2892, 0.2145, -0.185), (0.2993, 0.2, -0.455), (0.2993, 0.2, -0.185), (0.3088, 0.1851, -0.455), (0.3088, 0.1851, -0.185), (0.3175, 0.1697, -0.455), (0.3175, 0.1697, -0.185), (0.3254, 0.1539, -0.455), (0.3254, 0.1539, -0.185), (0.3326, 0.1378, -0.455), (0.3326, 0.1378, -0.185), (0.339, 0.1213, -0.455), (0.339, 0.1213, -0.185), (0.3445, 0.1045, -0.455), (0.3445, 0.1045, -0.185), (0.3492, 0.08747, -0.455), (0.3492, 0.08747, -0.185), (0.3531, 0.07023, -0.455), (0.3531, 0.07023, -0.185), (0.3561, 0.05282, -0.455), (0.3561, 0.05282, -0.185), (0.3583, 0.03529, -0.455), (0.3583, 0.03529, -0.185), (0.3596, 0.01766, -0.455), (0.3596, 0.01766, -0.185), (0.36, -4.528e-07, -0.455), (0.36, -4.528e-07, -0.185), (0.3596, -0.01766, -0.455), (0.3596, -0.01766, -0.185), (0.3583, -0.03529, -0.455), (0.3583, -0.03529, -0.185), (0.3561, -0.05282, -0.455), (0.3561, -0.05282, -0.185), (0.3531, -0.07023, -0.455), (0.3531, -0.07023, -0.185), (0.3492, -0.08747, -0.455), (0.3492, -0.08747, -0.185), (0.3445, -0.1045, -0.455), (0.3445, -0.1045, -0.185), (0.339, -0.1213, -0.455), (0.339, -0.1213, -0.185), (0.3326, -0.1378, -0.455), (0.3326, -0.1378, -0.185), (0.3254, -0.1539, -0.455), (0.3254, -0.1539, -0.185), (0.3175, -0.1697, -0.455), (0.3175, -0.1697, -0.185), (0.3088, -0.1851, -0.455), (0.3088, -0.1851, -0.185), (0.2993, -0.2, -0.455), (0.2993, -0.2, -0.185), (0.2892, -0.2145, -0.455), (0.2892, -0.2145, -0.185), (0.2783, -0.2284, -0.455), (0.2783, -0.2284, -0.185), (0.2667, -0.2418, -0.455), (0.2667, -0.2418, -0.185), (0.2546, -0.2546, -0.455), (0.2546, -0.2546, -0.185), (0.2418, -0.2667, -0.455), (0.2418, -0.2667, -0.185), (0.2284, -0.2783, -0.455), (0.2284, -0.2783, -0.185), (0.2145, -0.2892, -0.455), (0.2145, -0.2892, -0.185), (0.2, -0.2993, -0.455), (0.2, -0.2993, -0.185), (0.1851, -0.3088, -0.455), (0.1851, -0.3088, -0.185), (0.1697, -0.3175, -0.455), (0.1697, -0.3175, -0.185), (0.1539, -0.3254, -0.455), (0.1539, -0.3254, -0.185), (0.1378, -0.3326, -0.455), (0.1378, -0.3326, -0.185), (0.1213, -0.339, -0.455), (0.1213, -0.339, -0.185), (0.1045, -0.3445, -0.455), (0.1045, -0.3445, -0.185), (0.08747, -0.3492, -0.455), (0.08747, -0.3492, -0.185), (0.07023, -0.3531, -0.455), (0.07023, -0.3531, -0.185), (0.05282, -0.3561, -0.455), (0.05282, -0.3561, -0.185), (0.03529, -0.3583, -0.455), (0.03529, -0.3583, -0.185), (0.01767, -0.3596, -0.455), (0.01767, -0.3596, -0.185), (1.106e-06, -0.36, -0.455), (1.106e-06, -0.36, -0.185), (-0.01766, -0.3596, -0.455), (-0.01766, -0.3596, -0.185), (-0.03528, -0.3583, -0.455), (-0.03528, -0.3583, -0.185), (-0.05282, -0.3561, -0.455), (-0.05282, -0.3561, -0.185), (-0.07023, -0.3531, -0.455), (-0.07023, -0.3531, -0.185), (-0.08747, -0.3492, -0.455), (-0.08747, -0.3492, -0.185), (-0.1045, -0.3445, -0.455), (-0.1045, -0.3445, -0.185), (-0.1213, -0.339, -0.455), (-0.1213, -0.339, -0.185), (-0.1378, -0.3326, -0.455), (-0.1378, -0.3326, -0.185), (-0.1539, -0.3254, -0.455), (-0.1539, -0.3254, -0.185), (-0.1697, -0.3175, -0.455), (-0.1697, -0.3175, -0.185), (-0.1851, -0.3088, -0.455), (-0.1851, -0.3088, -0.185), (-0.2, -0.2993, -0.455), (-0.2, -0.2993, -0.185), (-0.2145, -0.2892, -0.455), (-0.2145, -0.2892, -0.185), (-0.2284, -0.2783, -0.455), (-0.2284, -0.2783, -0.185), (-0.2418, -0.2667, -0.455), (-0.2418, -0.2667, -0.185), (-0.2546, -0.2546, -0.455), (-0.2546, -0.2546, -0.185), (-0.2667, -0.2418, -0.455), (-0.2667, -0.2418, -0.185), (-0.2783, -0.2284, -0.455), (-0.2783, -0.2284, -0.185), (-0.2892, -0.2145, -0.455), (-0.2892, -0.2145, -0.185), (-0.2993, -0.2, -0.455), (-0.2993, -0.2, -0.185), (-0.3088, -0.1851, -0.455), (-0.3088, -0.1851, -0.185), (-0.3175, -0.1697, -0.455), (-0.3175, -0.1697, -0.185), (-0.3254, -0.1539, -0.455), (-0.3254, -0.1539, -0.185), (-0.3326, -0.1378, -0.455), (-0.3326, -0.1378, -0.185), (-0.339, -0.1213, -0.455), (-0.339, -0.1213, -0.185), (-0.3445, -0.1045, -0.455), (-0.3445, -0.1045, -0.185), (-0.3492, -0.08747, -0.455), (-0.3492, -0.08747, -0.185), (-0.3531, -0.07023, -0.455), (-0.3531, -0.07023, -0.185), (-0.3561, -0.05282, -0.455), (-0.3561, -0.05282, -0.185), (-0.3583, -0.03529, -0.455), (-0.3583, -0.03529, -0.185), (-0.3596, -0.01767, -0.455), (-0.3596, -0.01767, -0.185), (-0.36, -8.19e-07, -0.455), (-0.36, -8.19e-07, -0.185), (-0.3596, 0.01766, -0.455), (-0.3596, 0.01766, -0.185), (-0.3583, 0.03529, -0.455), (-0.3583, 0.03529, -0.185), (-0.3561, 0.05282, -0.455), (-0.3561, 0.05282, -0.185), (-0.3531, 0.07023, -0.455), (-0.3531, 0.07023, -0.185), (-0.3492, 0.08747, -0.455), (-0.3492, 0.08747, -0.185), (-0.3445, 0.1045, -0.455), (-0.3445, 0.1045, -0.185), (-0.339, 0.1213, -0.455), (-0.339, 0.1213, -0.185), (-0.3326, 0.1378, -0.455), (-0.3326, 0.1378, -0.185), (-0.3254, 0.1539, -0.455), (-0.3254, 0.1539, -0.185), (-0.3175, 0.1697, -0.455), (-0.3175, 0.1697, -0.185), (-0.3088, 0.1851, -0.455), (-0.3088, 0.1851, -0.185), (-0.2993, 0.2, -0.455), (-0.2993, 0.2, -0.185), (-0.2892, 0.2145, -0.455), (-0.2892, 0.2145, -0.185), (-0.2783, 0.2284, -0.455), (-0.2783, 0.2284, -0.185), (-0.2667, 0.2418, -0.455), (-0.2667, 0.2418, -0.185), (-0.2546, 0.2546, -0.455), (-0.2546, 0.2546, -0.185), (-0.2418, 0.2667, -0.455), (-0.2418, 0.2667, -0.185), (-0.2284, 0.2783, -0.455), (-0.2284, 0.2783, -0.185), (-0.2145, 0.2892, -0.455), (-0.2145, 0.2892, -0.185), (-0.2, 0.2993, -0.455), (-0.2, 0.2993, -0.185), (-0.1851, 0.3088, -0.455), (-0.1851, 0.3088, -0.185), (-0.1697, 0.3175, -0.455), (-0.1697, 0.3175, -0.185), (-0.1539, 0.3254, -0.455), (-0.1539, 0.3254, -0.185), (-0.1378, 0.3326, -0.455), (-0.1378, 0.3326, -0.185), (-0.1213, 0.339, -0.455), (-0.1213, 0.339, -0.185), (-0.1045, 0.3445, -0.455), (-0.1045, 0.3445, -0.185), (-0.08747, 0.3492, -0.455), (-0.08747, 0.3492, -0.185), (-0.07023, 0.3531, -0.455), (-0.07023, 0.3531, -0.185), (-0.05282, 0.3561, -0.455), (-0.05282, 0.3561, -0.185), (-0.03528, 0.3583, -0.455), (-0.03528, 0.3583, -0.185), (-0.01766, 0.3596, -0.455), (-0.01766, 0.3596, -0.185)], [], [(1152, 1, 3, 1153), (1153, 3, 5, 1154), (1154, 5, 7, 1155), (1155, 7, 9, 1156), (1156, 9, 11, 1157), (1157, 11, 13, 1158), (1158, 13, 15, 1159), (1159, 15, 17, 1160), (1160, 17, 19, 1161), (1161, 19, 21, 1162), (1162, 21, 23, 1163), (1163, 23, 25, 1164), (1164, 25, 27, 1165), (1165, 27, 29, 1166), (1166, 29, 31, 1167), (1167, 31, 33, 1168), (1168, 33, 35, 1169), (1169, 35, 37, 1170), (1170, 37, 39, 1171), (1171, 39, 41, 1172), (1172, 41, 43, 1173), (1173, 43, 45, 1174), (1174, 45, 47, 1175), (1175, 47, 49, 1176), (1176, 49, 51, 1177), (1177, 51, 53, 1178), (1178, 53, 55, 1179), (1179, 55, 57, 1180), (1180, 57, 59, 1181), (1181, 59, 61, 1182), (1182, 61, 63, 1183), (1183, 63, 65, 1184), (1184, 65, 67, 1185), (1185, 67, 69, 1186), (1186, 69, 71, 1187), (1187, 71, 73, 1188), (1188, 73, 75, 1189), (1189, 75, 77, 1190), (1190, 77, 79, 1191), (1191, 79, 81, 1192), (1192, 81, 83, 1193), (1193, 83, 85, 1194), (1194, 85, 87, 1195), (1195, 87, 89, 1196), (1196, 89, 91, 1197), (1197, 91, 93, 1198), (1198, 93, 95, 1199), (1199, 95, 97, 1200), (1200, 97, 99, 1201), (1201, 99, 101, 1202), (1202, 101, 103, 1203), (1203, 103, 105, 1204), (1204, 105, 107, 1205), (1205, 107, 109, 1206), (1206, 109, 111, 1207), (1207, 111, 113, 1208), (1208, 113, 115, 1209), (1209, 115, 117, 1210), (1210, 117, 119, 1211), (1211, 119, 121, 1212), (1212, 121, 123, 1213), (1213, 123, 125, 1214), (1214, 125, 127, 1215), (1215, 127, 129, 1216), (1216, 129, 131, 1217), (1217, 131, 133, 1218), (1218, 133, 135, 1219), (1219, 135, 137, 1220), (1220, 137, 139, 1221), (1221, 139, 141, 1222), (1222, 141, 143, 1223), (1223, 143, 145, 1224), (1224, 145, 147, 1225), (1225, 147, 149, 1226), (1226, 149, 151, 1227), (1227, 151, 153, 1228), (1228, 153, 155, 1229), (1229, 155, 157, 1230), (1230, 157, 159, 1231), (1231, 159, 161, 1232), (1232, 161, 163, 1233), (1233, 163, 165, 1234), (1234, 165, 167, 1235), (1235, 167, 169, 1236), (1236, 169, 171, 1237), (1237, 171, 173, 1238), (1238, 173, 175, 1239), (1239, 175, 177, 1240), (1240, 177, 179, 1241), (1241, 179, 181, 1242), (1242, 181, 183, 1243), (1243, 183, 185, 1244), (1244, 185, 187, 1245), (1245, 187, 189, 1246), (1246, 189, 191, 1247), (1247, 191, 193, 1248), (1248, 193, 195, 1249), (1249, 195, 197, 1250), (1250, 197, 199, 1251), (1251, 199, 201, 1252), (1252, 201, 203, 1253), (1253, 203, 205, 1254), (1254, 205, 207, 1255), (1255, 207, 209, 1256), (1256, 209, 211, 1257), (1257, 211, 213, 1258), (1258, 213, 215, 1259), (1259, 215, 217, 1260), (1260, 217, 219, 1261), (1261, 219, 221, 1262), (1262, 221, 223, 1263), (1263, 223, 225, 1264), (1264, 225, 227, 1265), (1265, 227, 229, 1266), (1266, 229, 231, 1267), (1267, 231, 233, 1268), (1268, 233, 235, 1269), (1269, 235, 237, 1270), (1270, 237, 239, 1271), (1271, 239, 241, 1272), (1272, 241, 243, 1273), (1273, 243, 245, 1274), (1274, 245, 247, 1275), (1275, 247, 249, 1276), (1276, 249, 251, 1277), (1277, 251, 253, 1278), (3, 1, 255, 253, 251, 249, 247, 245, 243, 241, 239, 237, 235, 233, 231, 229, 227, 225, 223, 221, 219, 217, 215, 213, 211, 209, 207, 205, 203, 201, 199, 197, 195, 193, 191, 189, 187, 185, 183, 181, 179, 177, 175, 173, 171, 169, 167, 165, 163, 161, 159, 157, 155, 153, 151, 149, 147, 145, 143, 141, 139, 137, 135, 133, 131, 129, 127, 125, 123, 121, 119, 117, 115, 113, 111, 109, 107, 105, 103, 101, 99, 97, 95, 93, 91, 89, 87, 85, 83, 81, 79, 77, 75, 73, 71, 69, 67, 65, 63, 61, 59, 57, 55, 53, 51, 49, 47, 45, 43, 41, 39, 37, 35, 33, 31, 29, 27, 25, 23, 21, 19, 17, 15, 13, 11, 9, 7, 5), (1279, 255, 1, 1152), (1278, 253, 255, 1279), (0, 2, 4, 6, 8, 10, 12, 14, 16, 18, 20, 22, 24, 26, 28, 30, 32, 34, 36, 38, 40, 42, 44, 46, 48, 50, 52, 54, 56, 58, 60, 62, 64, 66, 68, 70, 72, 74, 76, 78, 80, 82, 84, 86, 88, 90, 92, 94, 96, 98, 100, 102, 104, 106, 108, 110, 112, 114, 116, 118, 120, 122, 124, 126, 128, 130, 132, 134, 136, 138, 140, 142, 144, 146, 148, 150, 152, 154, 156, 158, 160, 162, 164, 166, 168, 170, 172, 174, 176, 178, 180, 182, 184, 186, 188, 190, 192, 194, 196, 198, 200, 202, 204, 206, 208, 210, 212, 214, 216, 218, 220, 222, 224, 226, 228, 230, 232, 234, 236, 238, 240, 242, 244, 246, 248, 250, 252, 254), (0, 256, 263, 2), (1280, 257, 1283, 1281), (1282, 258, 261, 262), (1024, 259, 260, 1025), (2, 263, 267, 4), (1281, 1283, 1285, 1284), (262, 261, 265, 266), (1025, 260, 264, 1026), (4, 267, 271, 6), (1284, 1285, 1287, 1286), (266, 265, 269, 270), (1026, 264, 268, 1027), (6, 271, 275, 8), (1286, 1287, 1289, 1288), (270, 269, 273, 274), (1027, 268, 272, 1028), (8, 275, 279, 10), (1288, 1289, 1291, 1290), (274, 273, 277, 278), (1028, 272, 276, 1029), (10, 279, 283, 12), (1290, 1291, 1293, 1292), (278, 277, 281, 282), (1029, 276, 280, 1030), (12, 283, 287, 14), (1292, 1293, 1295, 1294), (282, 281, 285, 286), (1030, 280, 284, 1031), (14, 287, 291, 16), (1294, 1295, 1297, 1296), (286, 285, 289, 290), (1031, 284, 288, 1032), (16, 291, 295, 18), (1296, 1297, 1299, 1298), (290, 289, 293, 294), (1032, 288, 292, 1033), (18, 295, 299, 20), (1298, 1299, 1301, 1300), (294, 293, 297, 298), (1033, 292, 296, 1034), (20, 299, 303, 22), (1300, 1301, 1303, 1302), (298, 297, 301, 302), (1034, 296, 300, 1035), (22, 303, 307, 24), (1302, 1303, 1305, 1304), (302, 301, 305, 306), (1035, 300, 304, 1036), (24, 307, 311, 26), (1304, 1305, 1307, 1306), (306, 305, 309, 310), (1036, 304, 308, 1037), (26, 311, 315, 28), (1306, 1307, 1309, 1308), (310, 309, 313, 314), (1037, 308, 312, 1038), (28, 315, 319, 30), (1308, 1309, 1311, 1310), (314, 313, 317, 318), (1038, 312, 316, 1039), (30, 319, 323, 32), (1310, 1311, 1313, 1312), (318, 317, 321, 322), (1039, 316, 320, 1040), (32, 323, 327, 34), (1312, 1313, 1315, 1314), (322, 321, 325, 326), (1040, 320, 324, 1041), (34, 327, 331, 36), (1314, 1315, 1317, 1316), (326, 325, 329, 330), (1041, 324, 328, 1042), (36, 331, 335, 38), (1316, 1317, 1319, 1318), (330, 329, 333, 334), (1042, 328, 332, 1043), (38, 335, 339, 40), (1318, 1319, 1321, 1320), (334, 333, 337, 338), (1043, 332, 336, 1044), (40, 339, 343, 42), (1320, 1321, 1323, 1322), (338, 337, 341, 342), (1044, 336, 340, 1045), (42, 343, 347, 44), (1322, 1323, 1325, 1324), (342, 341, 345, 346), (1045, 340, 344, 1046), (44, 347, 351, 46), (1324, 1325, 1327, 1326), (346, 345, 349, 350), (1046, 344, 348, 1047), (46, 351, 355, 48), (1326, 1327, 1329, 1328), (350, 349, 353, 354), (1047, 348, 352, 1048), (48, 355, 359, 50), (1328, 1329, 1331, 1330), (354, 353, 357, 358), (1048, 352, 356, 1049), (50, 359, 363, 52), (1330, 1331, 1333, 1332), (358, 357, 361, 362), (1049, 356, 360, 1050), (52, 363, 367, 54), (1332, 1333, 1335, 1334), (362, 361, 365, 366), (1050, 360, 364, 1051), (54, 367, 371, 56), (1334, 1335, 1337, 1336), (366, 365, 369, 370), (1051, 364, 368, 1052), (56, 371, 375, 58), (1336, 1337, 1339, 1338), (370, 369, 373, 374), (1052, 368, 372, 1053), (58, 375, 379, 60), (1338, 1339, 1341, 1340), (374, 373, 377, 378), (1053, 372, 376, 1054), (60, 379, 383, 62), (1340, 1341, 1343, 1342), (378, 377, 381, 382), (1054, 376, 380, 1055), (62, 383, 387, 64), (1342, 1343, 1345, 1344), (382, 381, 385, 386), (1055, 380, 384, 1056), (64, 387, 391, 66), (1344, 1345, 1347, 1346), (386, 385, 389, 390), (1056, 384, 388, 1057), (66, 391, 395, 68), (1346, 1347, 1349, 1348), (390, 389, 393, 394), (1057, 388, 392, 1058), (68, 395, 399, 70), (1348, 1349, 1351, 1350), (394, 393, 397, 398), (1058, 392, 396, 1059), (70, 399, 403, 72), (1350, 1351, 1353, 1352), (398, 397, 401, 402), (1059, 396, 400, 1060), (72, 403, 407, 74), (1352, 1353, 1355, 1354), (402, 401, 405, 406), (1060, 400, 404, 1061), (74, 407, 411, 76), (1354, 1355, 1357, 1356), (406, 405, 409, 410), (1061, 404, 408, 1062), (76, 411, 415, 78), (1356, 1357, 1359, 1358), (410, 409, 413, 414), (1062, 408, 412, 1063), (78, 415, 419, 80), (1358, 1359, 1361, 1360), (414, 413, 417, 418), (1063, 412, 416, 1064), (80, 419, 423, 82), (1360, 1361, 1363, 1362), (418, 417, 421, 422), (1064, 416, 420, 1065), (82, 423, 427, 84), (1362, 1363, 1365, 1364), (422, 421, 425, 426), (1065, 420, 424, 1066), (84, 427, 431, 86), (1364, 1365, 1367, 1366), (426, 425, 429, 430), (1066, 424, 428, 1067), (86, 431, 435, 88), (1366, 1367, 1369, 1368), (430, 429, 433, 434), (1067, 428, 432, 1068), (88, 435, 439, 90), (1368, 1369, 1371, 1370), (434, 433, 437, 438), (1068, 432, 436, 1069), (90, 439, 443, 92), (1370, 1371, 1373, 1372), (438, 437, 441, 442), (1069, 436, 440, 1070), (92, 443, 447, 94), (1372, 1373, 1375, 1374), (442, 441, 445, 446), (1070, 440, 444, 1071), (94, 447, 451, 96), (1374, 1375, 1377, 1376), (446, 445, 449, 450), (1071, 444, 448, 1072), (96, 451, 455, 98), (1376, 1377, 1379, 1378), (450, 449, 453, 454), (1072, 448, 452, 1073), (98, 455, 459, 100), (1378, 1379, 1381, 1380), (454, 453, 457, 458), (1073, 452, 456, 1074), (100, 459, 463, 102), (1380, 1381, 1383, 1382), (458, 457, 461, 462), (1074, 456, 460, 1075), (102, 463, 467, 104), (1382, 1383, 1385, 1384), (462, 461, 465, 466), (1075, 460, 464, 1076), (104, 467, 471, 106), (1384, 1385, 1387, 1386), (466, 465, 469, 470), (1076, 464, 468, 1077), (106, 471, 475, 108), (1386, 1387, 1389, 1388), (470, 469, 473, 474), (1077, 468, 472, 1078), (108, 475, 479, 110), (1388, 1389, 1391, 1390), (474, 473, 477, 478), (1078, 472, 476, 1079), (110, 479, 483, 112), (1390, 1391, 1393, 1392), (478, 477, 481, 482), (1079, 476, 480, 1080), (112, 483, 487, 114), (1392, 1393, 1395, 1394), (482, 481, 485, 486), (1080, 480, 484, 1081), (114, 487, 491, 116), (1394, 1395, 1397, 1396), (486, 485, 489, 490), (1081, 484, 488, 1082), (116, 491, 495, 118), (1396, 1397, 1399, 1398), (490, 489, 493, 494), (1082, 488, 492, 1083), (118, 495, 499, 120), (1398, 1399, 1401, 1400), (494, 493, 497, 498), (1083, 492, 496, 1084), (120, 499, 503, 122), (1400, 1401, 1403, 1402), (498, 497, 501, 502), (1084, 496, 500, 1085), (122, 503, 507, 124), (1402, 1403, 1405, 1404), (502, 501, 505, 506), (1085, 500, 504, 1086), (124, 507, 511, 126), (1404, 1405, 1407, 1406), (506, 505, 509, 510), (1086, 504, 508, 1087), (126, 511, 515, 128), (1406, 1407, 1409, 1408), (510, 509, 513, 514), (1087, 508, 512, 1088), (128, 515, 519, 130), (1408, 1409, 1411, 1410), (514, 513, 517, 518), (1088, 512, 516, 1089), (130, 519, 523, 132), (1410, 1411, 1413, 1412), (518, 517, 521, 522), (1089, 516, 520, 1090), (132, 523, 527, 134), (1412, 1413, 1415, 1414), (522, 521, 525, 526), (1090, 520, 524, 1091), (134, 527, 531, 136), (1414, 1415, 1417, 1416), (526, 525, 529, 530), (1091, 524, 528, 1092), (136, 531, 535, 138), (1416, 1417, 1419, 1418), (530, 529, 533, 534), (1092, 528, 532, 1093), (138, 535, 539, 140), (1418, 1419, 1421, 1420), (534, 533, 537, 538), (1093, 532, 536, 1094), (140, 539, 543, 142), (1420, 1421, 1423, 1422), (538, 537, 541, 542), (1094, 536, 540, 1095), (142, 543, 547, 144), (1422, 1423, 1425, 1424), (542, 541, 545, 546), (1095, 540, 544, 1096), (144, 547, 551, 146), (1424, 1425, 1427, 1426), (546, 545, 549, 550), (1096, 544, 548, 1097), (146, 551, 555, 148), (1426, 1427, 1429, 1428), (550, 549, 553, 554), (1097, 548, 552, 1098), (148, 555, 559, 150), (1428, 1429, 1431, 1430), (554, 553, 557, 558), (1098, 552, 556, 1099), (150, 559, 563, 152), (1430, 1431, 1433, 1432), (558, 557, 561, 562), (1099, 556, 560, 1100), (152, 563, 567, 154), (1432, 1433, 1435, 1434), (562, 561, 565, 566), (1100, 560, 564, 1101), (154, 567, 571, 156), (1434, 1435, 1437, 1436), (566, 565, 569, 570), (1101, 564, 568, 1102), (156, 571, 575, 158), (1436, 1437, 1439, 1438), (570, 569, 573, 574), (1102, 568, 572, 1103), (158, 575, 579, 160), (1438, 1439, 1441, 1440), (574, 573, 577, 578), (1103, 572, 576, 1104), (160, 579, 583, 162), (1440, 1441, 1443, 1442), (578, 577, 581, 582), (1104, 576, 580, 1105), (162, 583, 587, 164), (1442, 1443, 1445, 1444), (582, 581, 585, 586), (1105, 580, 584, 1106), (164, 587, 591, 166), (1444, 1445, 1447, 1446), (586, 585, 589, 590), (1106, 584, 588, 1107), (166, 591, 595, 168), (1446, 1447, 1449, 1448), (590, 589, 593, 594), (1107, 588, 592, 1108), (168, 595, 599, 170), (1448, 1449, 1451, 1450), (594, 593, 597, 598), (1108, 592, 596, 1109), (170, 599, 603, 172), (1450, 1451, 1453, 1452), (598, 597, 601, 602), (1109, 596, 600, 1110), (172, 603, 607, 174), (1452, 1453, 1455, 1454), (602, 601, 605, 606), (1110, 600, 604, 1111), (174, 607, 611, 176), (1454, 1455, 1457, 1456), (606, 605, 609, 610), (1111, 604, 608, 1112), (176, 611, 615, 178), (1456, 1457, 1459, 1458), (610, 609, 613, 614), (1112, 608, 612, 1113), (178, 615, 619, 180), (1458, 1459, 1461, 1460), (614, 613, 617, 618), (1113, 612, 616, 1114), (180, 619, 623, 182), (1460, 1461, 1463, 1462), (618, 617, 621, 622), (1114, 616, 620, 1115), (182, 623, 627, 184), (1462, 1463, 1465, 1464), (622, 621, 625, 626), (1115, 620, 624, 1116), (184, 627, 631, 186), (1464, 1465, 1467, 1466), (626, 625, 629, 630), (1116, 624, 628, 1117), (186, 631, 635, 188), (1466, 1467, 1469, 1468), (630, 629, 633, 634), (1117, 628, 632, 1118), (188, 635, 639, 190), (1468, 1469, 1471, 1470), (634, 633, 637, 638), (1118, 632, 636, 1119), (190, 639, 643, 192), (1470, 1471, 1473, 1472), (638, 637, 641, 642), (1119, 636, 640, 1120), (192, 643, 647, 194), (1472, 1473, 1475, 1474), (642, 641, 645, 646), (1120, 640, 644, 1121), (194, 647, 651, 196), (1474, 1475, 1477, 1476), (646, 645, 649, 650), (1121, 644, 648, 1122), (196, 651, 655, 198), (1476, 1477, 1479, 1478), (650, 649, 653, 654), (1122, 648, 652, 1123), (198, 655, 659, 200), (1478, 1479, 1481, 1480), (654, 653, 657, 658), (1123, 652, 656, 1124), (200, 659, 663, 202), (1480, 1481, 1483, 1482), (658, 657, 661, 662), (1124, 656, 660, 1125), (202, 663, 667, 204), (1482, 1483, 1485, 1484), (662, 661, 665, 666), (1125, 660, 664, 1126), (204, 667, 671, 206), (1484, 1485, 1487, 1486), (666, 665, 669, 670), (1126, 664, 668, 1127), (206, 671, 675, 208), (1486, 1487, 1489, 1488), (670, 669, 673, 674), (1127, 668, 672, 1128), (208, 675, 679, 210), (1488, 1489, 1491, 1490), (674, 673, 677, 678), (1128, 672, 676, 1129), (210, 679, 683, 212), (1490, 1491, 1493, 1492), (678, 677, 681, 682), (1129, 676, 680, 1130), (212, 683, 687, 214), (1492, 1493, 1495, 1494), (682, 681, 685, 686), (1130, 680, 684, 1131), (214, 687, 691, 216), (1494, 1495, 1497, 1496), (686, 685, 689, 690), (1131, 684, 688, 1132), (216, 691, 695, 218), (1496, 1497, 1499, 1498), (690, 689, 693, 694), (1132, 688, 692, 1133), (218, 695, 699, 220), (1498, 1499, 1501, 1500), (694, 693, 697, 698), (1133, 692, 696, 1134), (220, 699, 703, 222), (1500, 1501, 1503, 1502), (698, 697, 701, 702), (1134, 696, 700, 1135), (222, 703, 707, 224), (1502, 1503, 1505, 1504), (702, 701, 705, 706), (1135, 700, 704, 1136), (224, 707, 711, 226), (1504, 1505, 1507, 1506), (706, 705, 709, 710), (1136, 704, 708, 1137), (226, 711, 715, 228), (1506, 1507, 1509, 1508), (710, 709, 713, 714), (1137, 708, 712, 1138), (228, 715, 719, 230), (1508, 1509, 1511, 1510), (714, 713, 717, 718), (1138, 712, 716, 1139), (230, 719, 723, 232), (1510, 1511, 1513, 1512), (718, 717, 721, 722), (1139, 716, 720, 1140), (232, 723, 727, 234), (1512, 1513, 1515, 1514), (722, 721, 725, 726), (1140, 720, 724, 1141), (234, 727, 731, 236), (1514, 1515, 1517, 1516), (726, 725, 729, 730), (1141, 724, 728, 1142), (236, 731, 735, 238), (1516, 1517, 1519, 1518), (730, 729, 733, 734), (1142, 728, 732, 1143), (238, 735, 739, 240), (1518, 1519, 1521, 1520), (734, 733, 737, 738), (1143, 732, 736, 1144), (240, 739, 743, 242), (1520, 1521, 1523, 1522), (738, 737, 741, 742), (1144, 736, 740, 1145), (242, 743, 747, 244), (1522, 1523, 1525, 1524), (742, 741, 745, 746), (1145, 740, 744, 1146), (244, 747, 751, 246), (1524, 1525, 1527, 1526), (746, 745, 749, 750), (1146, 744, 748, 1147), (246, 751, 755, 248), (1526, 1527, 1529, 1528), (750, 749, 753, 754), (1147, 748, 752, 1148), (248, 755, 759, 250), (1528, 1529, 1531, 1530), (754, 753, 757, 758), (1148, 752, 756, 1149), (250, 759, 763, 252), (1530, 1531, 1533, 1532), (758, 757, 761, 762), (1149, 756, 760, 1150), (254, 767, 256, 0), (1534, 1535, 257, 1280), (766, 765, 258, 1282), (1151, 764, 259, 1024), (252, 763, 767, 254), (1532, 1533, 1535, 1534), (762, 761, 765, 766), (1150, 760, 764, 1151), (768, 769, 771, 770), (770, 771, 773, 772), (772, 773, 775, 774), (774, 775, 777, 776), (776, 777, 779, 778), (778, 779, 781, 780), (780, 781, 783, 782), (782, 783, 785, 784), (784, 785, 787, 786), (786, 787, 789, 788), (788, 789, 791, 790), (790, 791, 793, 792), (792, 793, 795, 794), (794, 795, 797, 796), (796, 797, 799, 798), (798, 799, 801, 800), (800, 801, 803, 802), (802, 803, 805, 804), (804, 805, 807, 806), (806, 807, 809, 808), (808, 809, 811, 810), (810, 811, 813, 812), (812, 813, 815, 814), (814, 815, 817, 816), (816, 817, 819, 818), (818, 819, 821, 820), (820, 821, 823, 822), (822, 823, 825, 824), (824, 825, 827, 826), (826, 827, 829, 828), (828, 829, 831, 830), (830, 831, 833, 832), (832, 833, 835, 834), (834, 835, 837, 836), (836, 837, 839, 838), (838, 839, 841, 840), (840, 841, 843, 842), (842, 843, 845, 844), (844, 845, 847, 846), (846, 847, 849, 848), (848, 849, 851, 850), (850, 851, 853, 852), (852, 853, 855, 854), (854, 855, 857, 856), (856, 857, 859, 858), (858, 859, 861, 860), (860, 861, 863, 862), (862, 863, 865, 864), (864, 865, 867, 866), (866, 867, 869, 868), (868, 869, 871, 870), (870, 871, 873, 872), (872, 873, 875, 874), (874, 875, 877, 876), (876, 877, 879, 878), (878, 879, 881, 880), (880, 881, 883, 882), (882, 883, 885, 884), (884, 885, 887, 886), (886, 887, 889, 888), (888, 889, 891, 890), (890, 891, 893, 892), (892, 893, 895, 894), (894, 895, 897, 896), (896, 897, 899, 898), (898, 899, 901, 900), (900, 901, 903, 902), (902, 903, 905, 904), (904, 905, 907, 906), (906, 907, 909, 908), (908, 909, 911, 910), (910, 911, 913, 912), (912, 913, 915, 914), (914, 915, 917, 916), (916, 917, 919, 918), (918, 919, 921, 920), (920, 921, 923, 922), (922, 923, 925, 924), (924, 925, 927, 926), (926, 927, 929, 928), (928, 929, 931, 930), (930, 931, 933, 932), (932, 933, 935, 934), (934, 935, 937, 936), (936, 937, 939, 938), (938, 939, 941, 940), (940, 941, 943, 942), (942, 943, 945, 944), (944, 945, 947, 946), (946, 947, 949, 948), (948, 949, 951, 950), (950, 951, 953, 952), (952, 953, 955, 954), (954, 955, 957, 956), (956, 957, 959, 958), (958, 959, 961, 960), (960, 961, 963, 962), (962, 963, 965, 964), (964, 965, 967, 966), (966, 967, 969, 968), (968, 969, 971, 970), (970, 971, 973, 972), (972, 973, 975, 974), (974, 975, 977, 976), (976, 977, 979, 978), (978, 979, 981, 980), (980, 981, 983, 982), (982, 983, 985, 984), (984, 985, 987, 986), (986, 987, 989, 988), (988, 989, 991, 990), (990, 991, 993, 992), (992, 993, 995, 994), (994, 995, 997, 996), (996, 997, 999, 998), (998, 999, 1001, 1000), (1000, 1001, 1003, 1002), (1002, 1003, 1005, 1004), (1004, 1005, 1007, 1006), (1006, 1007, 1009, 1008), (1008, 1009, 1011, 1010), (1010, 1011, 1013, 1012), (1012, 1013, 1015, 1014), (1014, 1015, 1017, 1016), (1016, 1017, 1019, 1018), (1018, 1019, 1021, 1020), (771, 769, 1023, 1021, 1019, 1017, 1015, 1013, 1011, 1009, 1007, 1005, 1003, 1001, 999, 997, 995, 993, 991, 989, 987, 985, 983, 981, 979, 977, 975, 973, 971, 969, 967, 965, 963, 961, 959, 957, 955, 953, 951, 949, 947, 945, 943, 941, 939, 937, 935, 933, 931, 929, 927, 925, 923, 921, 919, 917, 915, 913, 911, 909, 907, 905, 903, 901, 899, 897, 895, 893, 891, 889, 887, 885, 883, 881, 879, 877, 875, 873, 871, 869, 867, 865, 863, 861, 859, 857, 855, 853, 851, 849, 847, 845, 843, 841, 839, 837, 835, 833, 831, 829, 827, 825, 823, 821, 819, 817, 815, 813, 811, 809, 807, 805, 803, 801, 799, 797, 795, 793, 791, 789, 787, 785, 783, 781, 779, 777, 775, 773), (1022, 1023, 769, 768), (1020, 1021, 1023, 1022), (768, 770, 772, 774, 776, 778, 780, 782, 784, 786, 788, 790, 792, 794, 796, 798, 800, 802, 804, 806, 808, 810, 812, 814, 816, 818, 820, 822, 824, 826, 828, 830, 832, 834, 836, 838, 840, 842, 844, 846, 848, 850, 852, 854, 856, 858, 860, 862, 864, 866, 868, 870, 872, 874, 876, 878, 880, 882, 884, 886, 888, 890, 892, 894, 896, 898, 900, 902, 904, 906, 908, 910, 912, 914, 916, 918, 920, 922, 924, 926, 928, 930, 932, 934, 936, 938, 940, 942, 944, 946, 948, 950, 952, 954, 956, 958, 960, 962, 964, 966, 968, 970, 972, 974, 976, 978, 980, 982, 984, 986, 988, 990, 992, 994, 996, 998, 1000, 1002, 1004, 1006, 1008, 1010, 1012, 1014, 1016, 1018, 1020, 1022), (258, 1024, 1025, 261), (261, 1025, 1026, 265), (265, 1026, 1027, 269), (269, 1027, 1028, 273), (273, 1028, 1029, 277), (277, 1029, 1030, 281), (281, 1030, 1031, 285), (285, 1031, 1032, 289), (289, 1032, 1033, 293), (293, 1033, 1034, 297), (297, 1034, 1035, 301), (301, 1035, 1036, 305), (305, 1036, 1037, 309), (309, 1037, 1038, 313), (313, 1038, 1039, 317), (317, 1039, 1040, 321), (321, 1040, 1041, 325), (325, 1041, 1042, 329), (329, 1042, 1043, 333), (333, 1043, 1044, 337), (337, 1044, 1045, 341), (341, 1045, 1046, 345), (345, 1046, 1047, 349), (349, 1047, 1048, 353), (353, 1048, 1049, 357), (357, 1049, 1050, 361), (361, 1050, 1051, 365), (365, 1051, 1052, 369), (369, 1052, 1053, 373), (373, 1053, 1054, 377), (377, 1054, 1055, 381), (381, 1055, 1056, 385), (385, 1056, 1057, 389), (389, 1057, 1058, 393), (393, 1058, 1059, 397), (397, 1059, 1060, 401), (401, 1060, 1061, 405), (405, 1061, 1062, 409), (409, 1062, 1063, 413), (413, 1063, 1064, 417), (417, 1064, 1065, 421), (421, 1065, 1066, 425), (425, 1066, 1067, 429), (429, 1067, 1068, 433), (433, 1068, 1069, 437), (437, 1069, 1070, 441), (441, 1070, 1071, 445), (445, 1071, 1072, 449), (449, 1072, 1073, 453), (453, 1073, 1074, 457), (457, 1074, 1075, 461), (461, 1075, 1076, 465), (465, 1076, 1077, 469), (469, 1077, 1078, 473), (473, 1078, 1079, 477), (477, 1079, 1080, 481), (481, 1080, 1081, 485), (485, 1081, 1082, 489), (489, 1082, 1083, 493), (493, 1083, 1084, 497), (497, 1084, 1085, 501), (501, 1085, 1086, 505), (505, 1086, 1087, 509), (509, 1087, 1088, 513), (513, 1088, 1089, 517), (517, 1089, 1090, 521), (521, 1090, 1091, 525), (525, 1091, 1092, 529), (529, 1092, 1093, 533), (533, 1093, 1094, 537), (537, 1094, 1095, 541), (541, 1095, 1096, 545), (545, 1096, 1097, 549), (549, 1097, 1098, 553), (553, 1098, 1099, 557), (557, 1099, 1100, 561), (561, 1100, 1101, 565), (565, 1101, 1102, 569), (569, 1102, 1103, 573), (573, 1103, 1104, 577), (577, 1104, 1105, 581), (581, 1105, 1106, 585), (585, 1106, 1107, 589), (589, 1107, 1108, 593), (593, 1108, 1109, 597), (597, 1109, 1110, 601), (601, 1110, 1111, 605), (605, 1111, 1112, 609), (609, 1112, 1113, 613), (613, 1113, 1114, 617), (617, 1114, 1115, 621), (621, 1115, 1116, 625), (625, 1116, 1117, 629), (629, 1117, 1118, 633), (633, 1118, 1119, 637), (637, 1119, 1120, 641), (641, 1120, 1121, 645), (645, 1121, 1122, 649), (649, 1122, 1123, 653), (653, 1123, 1124, 657), (657, 1124, 1125, 661), (661, 1125, 1126, 665), (665, 1126, 1127, 669), (669, 1127, 1128, 673), (673, 1128, 1129, 677), (677, 1129, 1130, 681), (681, 1130, 1131, 685), (685, 1131, 1132, 689), (689, 1132, 1133, 693), (693, 1133, 1134, 697), (697, 1134, 1135, 701), (701, 1135, 1136, 705), (705, 1136, 1137, 709), (709, 1137, 1138, 713), (713, 1138, 1139, 717), (717, 1139, 1140, 721), (721, 1140, 1141, 725), (725, 1141, 1142, 729), (729, 1142, 1143, 733), (733, 1143, 1144, 737), (737, 1144, 1145, 741), (741, 1145, 1146, 745), (745, 1146, 1147, 749), (749, 1147, 1148, 753), (753, 1148, 1149, 757), (757, 1149, 1150, 761), (765, 1151, 1024, 258), (761, 1150, 1151, 765), (259, 1152, 1153, 260), (260, 1153, 1154, 264), (264, 1154, 1155, 268), (268, 1155, 1156, 272), (272, 1156, 1157, 276), (276, 1157, 1158, 280), (280, 1158, 1159, 284), (284, 1159, 1160, 288), (288, 1160, 1161, 292), (292, 1161, 1162, 296), (296, 1162, 1163, 300), (300, 1163, 1164, 304), (304, 1164, 1165, 308), (308, 1165, 1166, 312), (312, 1166, 1167, 316), (316, 1167, 1168, 320), (320, 1168, 1169, 324), (324, 1169, 1170, 328), (328, 1170, 1171, 332), (332, 1171, 1172, 336), (336, 1172, 1173, 340), (340, 1173, 1174, 344), (344, 1174, 1175, 348), (348, 1175, 1176, 352), (352, 1176, 1177, 356), (356, 1177, 1178, 360), (360, 1178, 1179, 364), (364, 1179, 1180, 368), (368, 1180, 1181, 372), (372, 1181, 1182, 376), (376, 1182, 1183, 380), (380, 1183, 1184, 384), (384, 1184, 1185, 388), (388, 1185, 1186, 392), (392, 1186, 1187, 396), (396, 1187, 1188, 400), (400, 1188, 1189, 404), (404, 1189, 1190, 408), (408, 1190, 1191, 412), (412, 1191, 1192, 416), (416, 1192, 1193, 420), (420, 1193, 1194, 424), (424, 1194, 1195, 428), (428, 1195, 1196, 432), (432, 1196, 1197, 436), (436, 1197, 1198, 440), (440, 1198, 1199, 444), (444, 1199, 1200, 448), (448, 1200, 1201, 452), (452, 1201, 1202, 456), (456, 1202, 1203, 460), (460, 1203, 1204, 464), (464, 1204, 1205, 468), (468, 1205, 1206, 472), (472, 1206, 1207, 476), (476, 1207, 1208, 480), (480, 1208, 1209, 484), (484, 1209, 1210, 488), (488, 1210, 1211, 492), (492, 1211, 1212, 496), (496, 1212, 1213, 500), (500, 1213, 1214, 504), (504, 1214, 1215, 508), (508, 1215, 1216, 512), (512, 1216, 1217, 516), (516, 1217, 1218, 520), (520, 1218, 1219, 524), (524, 1219, 1220, 528), (528, 1220, 1221, 532), (532, 1221, 1222, 536), (536, 1222, 1223, 540), (540, 1223, 1224, 544), (544, 1224, 1225, 548), (548, 1225, 1226, 552), (552, 1226, 1227, 556), (556, 1227, 1228, 560), (560, 1228, 1229, 564), (564, 1229, 1230, 568), (568, 1230, 1231, 572), (572, 1231, 1232, 576), (576, 1232, 1233, 580), (580, 1233, 1234, 584), (584, 1234, 1235, 588), (588, 1235, 1236, 592), (592, 1236, 1237, 596), (596, 1237, 1238, 600), (600, 1238, 1239, 604), (604, 1239, 1240, 608), (608, 1240, 1241, 612), (612, 1241, 1242, 616), (616, 1242, 1243, 620), (620, 1243, 1244, 624), (624, 1244, 1245, 628), (628, 1245, 1246, 632), (632, 1246, 1247, 636), (636, 1247, 1248, 640), (640, 1248, 1249, 644), (644, 1249, 1250, 648), (648, 1250, 1251, 652), (652, 1251, 1252, 656), (656, 1252, 1253, 660), (660, 1253, 1254, 664), (664, 1254, 1255, 668), (668, 1255, 1256, 672), (672, 1256, 1257, 676), (676, 1257, 1258, 680), (680, 1258, 1259, 684), (684, 1259, 1260, 688), (688, 1260, 1261, 692), (692, 1261, 1262, 696), (696, 1262, 1263, 700), (700, 1263, 1264, 704), (704, 1264, 1265, 708), (708, 1265, 1266, 712), (712, 1266, 1267, 716), (716, 1267, 1268, 720), (720, 1268, 1269, 724), (724, 1269, 1270, 728), (728, 1270, 1271, 732), (732, 1271, 1272, 736), (736, 1272, 1273, 740), (740, 1273, 1274, 744), (744, 1274, 1275, 748), (748, 1275, 1276, 752), (752, 1276, 1277, 756), (756, 1277, 1278, 760), (764, 1279, 1152, 259), (760, 1278, 1279, 764), (1280, 1281, 263, 256), (1283, 257, 1282, 262), (1281, 1284, 267, 263), (1285, 1283, 262, 266), (1284, 1286, 271, 267), (1287, 1285, 266, 270), (1286, 1288, 275, 271), (1289, 1287, 270, 274), (1288, 1290, 279, 275), (1291, 1289, 274, 278), (1290, 1292, 283, 279), (1293, 1291, 278, 282), (1292, 1294, 287, 283), (1295, 1293, 282, 286), (1294, 1296, 291, 287), (1297, 1295, 286, 290), (1296, 1298, 295, 291), (1299, 1297, 290, 294), (1298, 1300, 299, 295), (1301, 1299, 294, 298), (1300, 1302, 303, 299), (1303, 1301, 298, 302), (1302, 1304, 307, 303), (1305, 1303, 302, 306), (1304, 1306, 311, 307), (1307, 1305, 306, 310), (1306, 1308, 315, 311), (1309, 1307, 310, 314), (1308, 1310, 319, 315), (1311, 1309, 314, 318), (1310, 1312, 323, 319), (1313, 1311, 318, 322), (1312, 1314, 327, 323), (1315, 1313, 322, 326), (1314, 1316, 331, 327), (1317, 1315, 326, 330), (1316, 1318, 335, 331), (1319, 1317, 330, 334), (1318, 1320, 339, 335), (1321, 1319, 334, 338), (1320, 1322, 343, 339), (1323, 1321, 338, 342), (1322, 1324, 347, 343), (1325, 1323, 342, 346), (1324, 1326, 351, 347), (1327, 1325, 346, 350), (1326, 1328, 355, 351), (1329, 1327, 350, 354), (1328, 1330, 359, 355), (1331, 1329, 354, 358), (1330, 1332, 363, 359), (1333, 1331, 358, 362), (1332, 1334, 367, 363), (1335, 1333, 362, 366), (1334, 1336, 371, 367), (1337, 1335, 366, 370), (1336, 1338, 375, 371), (1339, 1337, 370, 374), (1338, 1340, 379, 375), (1341, 1339, 374, 378), (1340, 1342, 383, 379), (1343, 1341, 378, 382), (1342, 1344, 387, 383), (1345, 1343, 382, 386), (1344, 1346, 391, 387), (1347, 1345, 386, 390), (1346, 1348, 395, 391), (1349, 1347, 390, 394), (1348, 1350, 399, 395), (1351, 1349, 394, 398), (1350, 1352, 403, 399), (1353, 1351, 398, 402), (1352, 1354, 407, 403), (1355, 1353, 402, 406), (1354, 1356, 411, 407), (1357, 1355, 406, 410), (1356, 1358, 415, 411), (1359, 1357, 410, 414), (1358, 1360, 419, 415), (1361, 1359, 414, 418), (1360, 1362, 423, 419), (1363, 1361, 418, 422), (1362, 1364, 427, 423), (1365, 1363, 422, 426), (1364, 1366, 431, 427), (1367, 1365, 426, 430), (1366, 1368, 435, 431), (1369, 1367, 430, 434), (1368, 1370, 439, 435), (1371, 1369, 434, 438), (1370, 1372, 443, 439), (1373, 1371, 438, 442), (1372, 1374, 447, 443), (1375, 1373, 442, 446), (1374, 1376, 451, 447), (1377, 1375, 446, 450), (1376, 1378, 455, 451), (1379, 1377, 450, 454), (1378, 1380, 459, 455), (1381, 1379, 454, 458), (1380, 1382, 463, 459), (1383, 1381, 458, 462), (1382, 1384, 467, 463), (1385, 1383, 462, 466), (1384, 1386, 471, 467), (1387, 1385, 466, 470), (1386, 1388, 475, 471), (1389, 1387, 470, 474), (1388, 1390, 479, 475), (1391, 1389, 474, 478), (1390, 1392, 483, 479), (1393, 1391, 478, 482), (1392, 1394, 487, 483), (1395, 1393, 482, 486), (1394, 1396, 491, 487), (1397, 1395, 486, 490), (1396, 1398, 495, 491), (1399, 1397, 490, 494), (1398, 1400, 499, 495), (1401, 1399, 494, 498), (1400, 1402, 503, 499), (1403, 1401, 498, 502), (1402, 1404, 507, 503), (1405, 1403, 502, 506), (1404, 1406, 511, 507), (1407, 1405, 506, 510), (1406, 1408, 515, 511), (1409, 1407, 510, 514), (1408, 1410, 519, 515), (1411, 1409, 514, 518), (1410, 1412, 523, 519), (1413, 1411, 518, 522), (1412, 1414, 527, 523), (1415, 1413, 522, 526), (1414, 1416, 531, 527), (1417, 1415, 526, 530), (1416, 1418, 535, 531), (1419, 1417, 530, 534), (1418, 1420, 539, 535), (1421, 1419, 534, 538), (1420, 1422, 543, 539), (1423, 1421, 538, 542), (1422, 1424, 547, 543), (1425, 1423, 542, 546), (1424, 1426, 551, 547), (1427, 1425, 546, 550), (1426, 1428, 555, 551), (1429, 1427, 550, 554), (1428, 1430, 559, 555), (1431, 1429, 554, 558), (1430, 1432, 563, 559), (1433, 1431, 558, 562), (1432, 1434, 567, 563), (1435, 1433, 562, 566), (1434, 1436, 571, 567), (1437, 1435, 566, 570), (1436, 1438, 575, 571), (1439, 1437, 570, 574), (1438, 1440, 579, 575), (1441, 1439, 574, 578), (1440, 1442, 583, 579), (1443, 1441, 578, 582), (1442, 1444, 587, 583), (1445, 1443, 582, 586), (1444, 1446, 591, 587), (1447, 1445, 586, 590), (1446, 1448, 595, 591), (1449, 1447, 590, 594), (1448, 1450, 599, 595), (1451, 1449, 594, 598), (1450, 1452, 603, 599), (1453, 1451, 598, 602), (1452, 1454, 607, 603), (1455, 1453, 602, 606), (1454, 1456, 611, 607), (1457, 1455, 606, 610), (1456, 1458, 615, 611), (1459, 1457, 610, 614), (1458, 1460, 619, 615), (1461, 1459, 614, 618), (1460, 1462, 623, 619), (1463, 1461, 618, 622), (1462, 1464, 627, 623), (1465, 1463, 622, 626), (1464, 1466, 631, 627), (1467, 1465, 626, 630), (1466, 1468, 635, 631), (1469, 1467, 630, 634), (1468, 1470, 639, 635), (1471, 1469, 634, 638), (1470, 1472, 643, 639), (1473, 1471, 638, 642), (1472, 1474, 647, 643), (1475, 1473, 642, 646), (1474, 1476, 651, 647), (1477, 1475, 646, 650), (1476, 1478, 655, 651), (1479, 1477, 650, 654), (1478, 1480, 659, 655), (1481, 1479, 654, 658), (1480, 1482, 663, 659), (1483, 1481, 658, 662), (1482, 1484, 667, 663), (1485, 1483, 662, 666), (1484, 1486, 671, 667), (1487, 1485, 666, 670), (1486, 1488, 675, 671), (1489, 1487, 670, 674), (1488, 1490, 679, 675), (1491, 1489, 674, 678), (1490, 1492, 683, 679), (1493, 1491, 678, 682), (1492, 1494, 687, 683), (1495, 1493, 682, 686), (1494, 1496, 691, 687), (1497, 1495, 686, 690), (1496, 1498, 695, 691), (1499, 1497, 690, 694), (1498, 1500, 699, 695), (1501, 1499, 694, 698), (1500, 1502, 703, 699), (1503, 1501, 698, 702), (1502, 1504, 707, 703), (1505, 1503, 702, 706), (1504, 1506, 711, 707), (1507, 1505, 706, 710), (1506, 1508, 715, 711), (1509, 1507, 710, 714), (1508, 1510, 719, 715), (1511, 1509, 714, 718), (1510, 1512, 723, 719), (1513, 1511, 718, 722), (1512, 1514, 727, 723), (1515, 1513, 722, 726), (1514, 1516, 731, 727), (1517, 1515, 726, 730), (1516, 1518, 735, 731), (1519, 1517, 730, 734), (1518, 1520, 739, 735), (1521, 1519, 734, 738), (1520, 1522, 743, 739), (1523, 1521, 738, 742), (1522, 1524, 747, 743), (1525, 1523, 742, 746), (1524, 1526, 751, 747), (1527, 1525, 746, 750), (1526, 1528, 755, 751), (1529, 1527, 750, 754), (1528, 1530, 759, 755), (1531, 1529, 754, 758), (1530, 1532, 763, 759), (1533, 1531, 758, 762), (1534, 1280, 256, 767), (257, 1535, 766, 1282), (1532, 1534, 767, 763), (1535, 1533, 762, 766)])
me_cylinder_001.use_remesh_preserve_volume = False
me_cylinder_001.use_remesh_preserve_attributes = False
me_cylinder_001.use_mirror_vertex_groups = False
me_cylinder_001.update()
me_cylinder = bpy.data.meshes.new('Cylinder')
me_cylinder.from_pydata([], [], [])
me_cylinder.use_remesh_preserve_volume = False
me_cylinder.use_remesh_preserve_attributes = False
me_cylinder.use_mirror_vertex_groups = False
me_cylinder.update()

# ---- objects
ob_cylinder_001 = bpy.data.objects.new('Cylinder.001', me_cylinder_001)
ob_cylinder = bpy.data.objects.new('Cylinder', me_cylinder)
ob_lamp = bpy.data.objects.new('Lamp', light_lamp)
ob_camera = bpy.data.objects.new('Camera', cam_camera)

# ---- transforms, parenting, visibility, modifiers, constraints
ob_cylinder_001.location = (0.0, 0.0, 0.0)
ob_cylinder_001.scale = (1.0, 1.0, 0.1)
ob_cylinder_001.lineart.crease_threshold = 0.0
ob_cylinder.location = (0.0, 0.0, 0.0)
ob_cylinder.scale = (1.0, 1.0, 0.1)
ob_cylinder.lineart.crease_threshold = 0.0
ob_lamp.location = (4.076, 1.005, 5.904)
ob_lamp.rotation_euler = (0.6503, 0.05522, 1.866)
ob_lamp.lock_rotations_4d = False
ob_lamp.empty_display_type = 'ARROWS'
ob_lamp.color = (0.0, 0.0, 0.0, 0.0)
ob_lamp.lineart.crease_threshold = 0.0
ob_camera.location = (7.481, -6.508, 5.344)
ob_camera.rotation_euler = (1.109, 0.01082, 0.8149)
ob_camera.lock_rotations_4d = False
ob_camera.empty_display_type = 'ARROWS'
ob_camera.color = (0.0, 0.0, 0.0, 0.0)
ob_camera.display_type = 'WIRE'
ob_camera.lineart.crease_threshold = 0.0

# ---- collection membership
col_collection_1.objects.link(ob_cylinder_001)
col_collection_1.objects.link(ob_cylinder)
col_collection_1.objects.link(ob_lamp)
col_collection_1.objects.link(ob_camera)

# ---- scene / render settings (as saved in the file)
scene.camera = ob_camera
scene.frame_start = 1; scene.frame_end = 250; scene.frame_set(1)
scene.render.engine = 'BLENDER_EEVEE_NEXT'
scene.render.resolution_percentage = 50
scene.render.dither_intensity = 0.0
scene.cycles.use_denoising = False
scene.cycles.samples = 10
scene.cycles.sampling_pattern = 'TABULATED_SOBOL'
scene.cycles.light_sampling_threshold = 0.0
scene.cycles.use_adaptive_sampling = False
scene.cycles.use_light_tree = False
scene.cycles.blur_glossy = 0.0
scene.cycles.pixel_filter_type = 'GAUSSIAN'
scene.cycles.sample_clamp_indirect = 0.0
scene.view_settings.view_transform = 'Standard'
bpy.context.view_layer.update()
